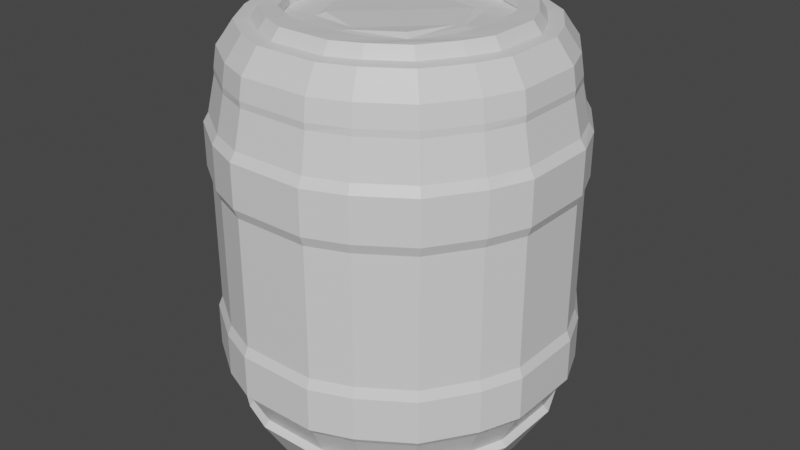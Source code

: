 # Source: Barrel.blend  (saved by Blender 2.80.75; exported with 4.5.12 LTS)
import bpy
from mathutils import Matrix  # noqa: F401  (used for matrix-valued properties, if any)

bpy.ops.wm.read_factory_settings(use_empty=True)
scene = bpy.context.scene
scene.name = 'Scene'

# ---- collections
col_collection = bpy.data.collections.new('Collection'); scene.collection.children.link(col_collection)

# ---- materials (node trees are filled in below, after node groups)
mat_material = bpy.data.materials.new('Material')
mat_material.alpha_threshold = 0.0
mat_material.use_transparent_shadow = False
mat_material.line_color = (0.0, 0.0, 0.0, 1.0)

# ---- material node trees
mat_material.use_nodes = True; mat_material.node_tree.nodes.clear()
_N = mat_material.node_tree.nodes; _L = mat_material.node_tree.links
n0 = _N.new('ShaderNodeOutputMaterial'); n0.name = 'Material Output'; n0.location = (300, 300)
n1 = _N.new('ShaderNodeBsdfPrincipled'); n1.name = 'Principled BSDF'; n1.location = (10, 300)
n1.distribution = 'GGX'
n1.subsurface_method = 'BURLEY'
n1.inputs[2].default_value = 0.4
n1.inputs[3].default_value = 1.45
n1.inputs[27].default_value = (0.0, 0.0, 0.0, 1.0)
n1.inputs[28].default_value = 1.0
_L.new(n1.outputs[0], n0.inputs[0])
n0.is_active_output = True

# ---- world
world_world = bpy.data.worlds.new('World'); scene.world = world_world
world_world.use_nodes = True; world_world.node_tree.nodes.clear()
_N = world_world.node_tree.nodes; _L = world_world.node_tree.links
n0 = _N.new('ShaderNodeOutputWorld'); n0.name = 'World Output'; n0.location = (300, 300)
n1 = _N.new('ShaderNodeBackground'); n1.name = 'Background'; n1.location = (10, 300)
n1.inputs[0].default_value = (0.05088, 0.05088, 0.05088, 1.0)
_L.new(n1.outputs[0], n0.inputs[0])
n0.is_active_output = True
world_world.color = (0.05088, 0.05088, 0.05088)
world_world.use_sun_shadow = False
world_world.sun_shadow_jitter_overblur = 0.0

# ---- meshes
me_cube = bpy.data.meshes.new('Cube')
me_cube.from_pydata([(0.72, 0.72, 0.9899), (0.64, 0.64, -1.0), (0.72, -0.72, 0.9899), (0.64, -0.64, -1.0), (-0.72, 0.72, 0.9899), (-0.64, 0.64, -1.0), (-0.72, -0.72, 0.9899), (-0.64, -0.64, -1.0), (0.4, 0.8, -1.0), (9.731e-10, 0.88, -1.0), (-0.4, 0.8, -1.0), (0.45, -0.9, 0.9899), (0.0, -0.99, 0.9899), (-0.45, -0.9, 0.9899), (-0.4, -0.8, -1.0), (9.731e-10, -0.88, -1.0), (0.4, -0.8, -1.0), (-0.45, 0.9, 0.9899), (0.0, 0.99, 0.9899), (0.45, 0.9, 0.9899), (-0.8, 0.4, -1.0), (-0.88, -7.299e-10, -1.0), (-0.8, -0.4, -1.0), (0.9, 0.45, 0.9899), (0.99, 0.0, 0.9899), (0.9, -0.45, 0.9899), (-0.9, -0.45, 0.9899), (-0.99, 0.0, 0.9899), (-0.9, 0.45, 0.9899), (0.8, -0.4, -1.0), (0.88, -7.299e-10, -1.0), (0.8, 0.4, -1.0), (-0.512, 0.512, -1.0), (-0.64, 4.146e-10, -1.0), (-0.512, -0.512, -1.0), (-1.713e-10, 0.64, -1.0), (-1.713e-10, 4.146e-10, -1.0), (-1.713e-10, -0.64, -1.0), (0.512, 0.512, -1.0), (0.64, 4.146e-10, -1.0), (0.512, -0.512, -1.0), (0.5832, 0.5832, 0.9935), (0.7776, 8.701e-11, 0.9913), (0.5832, -0.5832, 0.9935), (2.463e-09, 0.7776, 0.9913), (2.463e-09, -0.7776, 0.9913), (-0.5832, 0.5832, 0.9935), (-0.7776, 8.701e-11, 0.9913), (-0.5832, -0.5832, 0.9935), (-0.88, -0.88, 0.5499), (0.88, 0.88, 0.5499), (0.88, -0.88, 0.5499), (-0.88, 0.88, 0.5499), (-0.55, 1.1, 0.5499), (-5.519e-11, 1.21, 0.5499), (0.55, 1.1, 0.5499), (0.55, -1.1, 0.5499), (-5.519e-11, -1.21, 0.5499), (-0.55, -1.1, 0.5499), (1.1, 0.55, 0.5499), (1.21, 1.656e-10, 0.5499), (1.1, -0.55, 0.5499), (-1.1, -0.55, 0.5499), (-1.21, 1.656e-10, 0.5499), (-1.1, 0.55, 0.5499), (-0.816, -0.816, 0.7879), (0.816, 0.816, 0.7879), (0.816, -0.816, 0.7879), (-0.816, 0.816, 0.7879), (-0.51, 1.02, 0.7879), (9.934e-11, 1.122, 0.7879), (0.51, 1.02, 0.7879), (0.51, -1.02, 0.7879), (9.934e-11, -1.122, 0.7879), (-0.51, -1.02, 0.7879), (1.02, 0.51, 0.7879), (1.122, 9.934e-11, 0.7879), (1.02, -0.51, 0.7879), (-1.02, -0.51, 0.7879), (-1.122, 9.934e-11, 0.7879), (-1.02, 0.51, 0.7879), (0.88, 0.88, -0.5501), (0.88, -0.88, -0.5501), (-0.88, 0.88, -0.5501), (-0.55, 1.1, -0.5501), (-5.519e-11, 1.21, -0.5501), (0.55, 1.1, -0.5501), (0.55, -1.1, -0.5501), (-5.519e-11, -1.21, -0.5501), (-0.55, -1.1, -0.5501), (1.1, 0.55, -0.5501), (1.21, 1.656e-10, -0.5501), (1.1, -0.55, -0.5501), (-1.1, -0.55, -0.5501), (-1.21, 1.656e-10, -0.5501), (-1.1, 0.55, -0.5501), (-0.88, -0.88, -0.5501), (0.8, 0.8, -0.75), (0.8, -0.8, -0.75), (-0.8, 0.8, -0.75), (-0.5, 1.0, -0.75), (0.0, 1.1, -0.75), (0.5, 1.0, -0.75), (0.5, -1.0, -0.75), (0.0, -1.1, -0.75), (-0.5, -1.0, -0.75), (1.0, 0.5, -0.75), (1.1, 0.0, -0.75), (1.0, -0.5, -0.75), (-1.0, -0.5, -0.75), (-1.1, 0.0, -0.75), (-1.0, 0.5, -0.75), (-0.8, -0.8, -0.75), (-0.7772, -0.7772, -0.7222), (-0.8549, -0.8549, -0.5807), (-0.5343, -1.069, -0.5807), (-1.069, 0.5343, -0.5807), (-0.8549, 0.8549, -0.5807), (1.069, -0.5343, -0.5807), (0.8549, -0.8549, -0.5807), (0.5343, 1.069, -0.5807), (0.8549, 0.8549, -0.5807), (-0.5343, 1.069, -0.5807), (-1.557e-10, 1.17, -0.5807), (0.5343, -1.069, -0.5807), (-1.557e-10, -1.17, -0.5807), (1.069, 0.5343, -0.5807), (1.17, 2.421e-10, -0.5807), (-1.069, -0.5343, -0.5807), (-1.17, 2.421e-10, -0.5807), (0.7772, 0.7772, -0.7222), (0.7772, -0.7772, -0.7222), (-0.7772, 0.7772, -0.7222), (-0.4858, 0.9715, -0.7222), (-9.139e-11, 1.064, -0.7222), (0.4858, 0.9715, -0.7222), (0.4858, -0.9715, -0.7222), (-9.139e-11, -1.064, -0.7222), (-0.4858, -0.9715, -0.7222), (0.9715, 0.4858, -0.7222), (1.064, 6.954e-11, -0.7222), (0.9715, -0.4858, -0.7222), (-0.9715, -0.4858, -0.7222), (-1.064, 6.954e-11, -0.7222), (-0.9715, 0.4858, -0.7222), (0.8164, 0.8164, 0.7578), (0.8552, 0.8552, 0.5912), (0.8164, -0.8164, 0.7578), (0.8552, -0.8552, 0.5912), (-0.8164, 0.8164, 0.7578), (-0.8552, 0.8552, 0.5912), (-0.5102, 1.02, 0.7578), (-0.5345, 1.069, 0.5912), (-1.032e-09, 1.118, 0.7578), (-1.397e-09, 1.171, 0.5912), (0.5102, 1.02, 0.7578), (0.5345, 1.069, 0.5912), (0.5102, -1.02, 0.7578), (0.5345, -1.069, 0.5912), (-1.032e-09, -1.118, 0.7578), (-1.397e-09, -1.171, 0.5912), (-0.5102, -1.02, 0.7578), (-0.5345, -1.069, 0.5912), (1.02, 0.5102, 0.7578), (1.069, 0.5345, 0.5912), (1.118, 2.895e-10, 0.7578), (1.171, 2.087e-10, 0.5912), (1.02, -0.5102, 0.7578), (1.069, -0.5345, 0.5912), (-1.02, -0.5102, 0.7578), (-1.069, -0.5345, 0.5912), (-1.118, 2.895e-10, 0.7578), (-1.171, 2.087e-10, 0.5912), (-1.02, 0.5102, 0.7578), (-1.069, 0.5345, 0.5912), (-0.8552, -0.8552, 0.5912), (-0.8164, -0.8164, 0.7578), (0.2, 0.88, -1.0), (0.225, -0.99, 0.9899), (0.2, -0.88, -1.0), (0.225, 0.99, 0.9899), (0.324, 0.729, 0.9899), (0.4933, -3.207e-09, 1.002), (0.324, -0.729, 0.9899), (0.256, 0.576, -1.0), (0.32, 4.146e-10, -1.0), (0.256, -0.576, -1.0), (0.275, -1.21, 0.5499), (0.275, 1.21, 0.5499), (0.255, -1.122, 0.7879), (0.255, 1.122, 0.7879), (0.275, 1.21, -0.5501), (0.275, -1.21, -0.5501), (0.25, -1.1, -0.75), (0.25, 1.1, -0.75), (0.2672, 1.17, -0.5807), (0.2672, -1.17, -0.5807), (0.2429, -1.064, -0.7222), (0.2429, 1.064, -0.7222), (0.2673, -1.171, 0.5912), (0.2673, 1.171, 0.5912), (0.2551, -1.118, 0.7578), (0.2551, 1.118, 0.7578), (-0.2, 0.88, -1.0), (-0.225, -0.99, 0.9899), (-0.2, -0.88, -1.0), (-0.225, 0.99, 0.9899), (-0.324, 0.729, 0.9899), (-0.4933, -3.207e-09, 1.002), (-0.324, -0.729, 0.9899), (-0.256, 0.576, -1.0), (-0.32, 4.146e-10, -1.0), (-0.256, -0.576, -1.0), (-0.275, -1.21, 0.5499), (-0.275, 1.21, 0.5499), (-0.255, -1.122, 0.7879), (-0.255, 1.122, 0.7879), (-0.275, 1.21, -0.5501), (-0.275, -1.21, -0.5501), (-0.25, -1.1, -0.75), (-0.25, 1.1, -0.75), (-0.2672, 1.17, -0.5807), (-0.2672, -1.17, -0.5807), (-0.2429, -1.064, -0.7222), (-0.2429, 1.064, -0.7222), (-0.2673, -1.171, 0.5912), (-0.2673, 1.171, 0.5912), (-0.2551, -1.118, 0.7578), (-0.2551, 1.118, 0.7578), (-0.88, -0.2, -1.0), (0.99, -0.225, 0.9899), (-0.99, -0.225, 0.9899), (0.88, -0.2, -1.0), (-0.576, -0.256, -1.0), (-1.713e-10, -0.32, -1.0), (0.576, -0.256, -1.0), (0.729, -0.324, 0.9899), (3.126e-09, -0.4933, 1.002), (-0.729, -0.324, 0.9899), (-1.21, -0.275, 0.5499), (1.21, -0.275, 0.5499), (-1.122, -0.255, 0.7879), (1.122, -0.255, 0.7879), (1.21, -0.275, -0.5501), (-1.21, -0.275, -0.5501), (-1.1, -0.25, -0.75), (1.1, -0.25, -0.75), (1.17, -0.2672, -0.5807), (-1.17, -0.2672, -0.5807), (-1.064, -0.2429, -0.7222), (1.064, -0.2429, -0.7222), (-1.171, -0.2673, 0.5912), (1.171, -0.2673, 0.5912), (-1.118, -0.2551, 0.7578), (1.118, -0.2551, 0.7578), (0.288, -0.288, -1.0), (0.3654, -0.3654, 0.9925), (-0.288, -0.288, -1.0), (-0.3654, -0.3654, 0.9925), (-0.88, 0.2, -1.0), (0.99, 0.225, 0.9899), (-0.99, 0.225, 0.9899), (0.88, 0.2, -1.0), (-0.576, 0.256, -1.0), (-1.713e-10, 0.32, -1.0), (0.576, 0.256, -1.0), (0.729, 0.324, 0.9899), (3.126e-09, 0.4933, 1.002), (-0.729, 0.324, 0.9899), (-1.21, 0.275, 0.5499), (1.21, 0.275, 0.5499), (-1.122, 0.255, 0.7879), (1.122, 0.255, 0.7879), (1.21, 0.275, -0.5501), (-1.21, 0.275, -0.5501), (-1.1, 0.25, -0.75), (1.1, 0.25, -0.75), (1.17, 0.2672, -0.5807), (-1.17, 0.2672, -0.5807), (-1.064, 0.2429, -0.7222), (1.064, 0.2429, -0.7222), (-1.171, 0.2673, 0.5912), (1.171, 0.2673, 0.5912), (-1.118, 0.2551, 0.7578), (1.118, 0.2551, 0.7578), (0.288, 0.288, -1.0), (0.3654, 0.3654, 0.9925), (-0.288, 0.288, -1.0), (-0.3654, 0.3654, 0.9925), (2.777e-09, 0.4341, 1.001), (3.111e-09, -1.607e-09, 1.007), (-0.4341, -1.387e-09, 1.001), (0.4341, -1.387e-09, 1.001), (0.3216, 0.3216, 1.008), (-0.3216, 0.3216, 1.008), (2.777e-09, -0.4341, 1.001), (0.3216, -0.3216, 1.008), (-0.3216, -0.3216, 1.008), (-0.405, -0.81, 0.9935), (-0.648, -0.648, 0.9935), (0.81, -0.405, 0.9935), (0.648, -0.648, 0.9935), (-0.81, 0.405, 0.9935), (-0.648, 0.648, 0.9935), (0.405, 0.81, 0.9935), (0.648, 0.648, 0.9935), (0.405, -0.81, 0.9935), (0.2025, -0.9, 0.9935), (1.74e-10, -0.9, 0.9935), (-0.2025, -0.9, 0.9935), (-0.405, 0.81, 0.9935), (-0.2025, 0.9, 0.9935), (1.74e-10, 0.9, 0.9935), (0.2025, 0.9, 0.9935), (2.234e-09, 0.6998, 0.9948), (2.234e-09, 0.6998, 1.041), (-0.3807, 0.7614, 1.044), (-0.6091, 0.6091, 1.044), (0.81, 0.405, 0.9935), (0.9, 0.2025, 0.9935), (0.9, 2.882e-10, 0.9935), (0.9, -0.2025, 0.9935), (-0.81, -0.405, 0.9935), (-0.9, -0.2025, 0.9935), (-0.9, 2.882e-10, 0.9935), (-0.9, 0.2025, 0.9935), (0.5249, 0.5249, 1.039), (0.5249, 0.5249, 0.9967), (0.6561, 0.2916, 0.9935), (0.6998, 2.882e-10, 0.9948), (0.6561, -0.2916, 0.9935), (0.5249, -0.5249, 0.9967), (0.6998, 2.882e-10, 1.041), (-0.3807, -0.7614, 1.044), (-0.6561, 0.2916, 0.9935), (-0.6998, 2.882e-10, 0.9948), (-0.6561, -0.2916, 0.9935), (-0.5249, -0.5249, 0.9967), (-0.2916, 0.6561, 0.9935), (-0.2916, -0.6561, 0.9935), (2.234e-09, -0.6998, 0.9948), (0.2916, 0.6561, 0.9935), (0.2916, -0.6561, 0.9935), (-0.846, 7.455e-10, 1.044), (-0.5249, -0.5249, 1.039), (-0.7614, -0.3807, 1.044), (-0.6091, -0.6091, 1.044), (-0.6998, 2.882e-10, 1.041), (-0.5249, 0.5249, 0.9967), (-0.5249, 0.5249, 1.039), (0.7614, -0.3807, 1.044), (0.6091, -0.6091, 1.044), (-0.7614, 0.3807, 1.044), (0.3807, 0.7614, 1.044), (0.6091, 0.6091, 1.044), (0.3807, -0.7614, 1.044), (0.1904, -0.846, 1.044), (1.74e-10, -0.846, 1.044), (-0.1904, -0.846, 1.044), (-0.1904, 0.846, 1.044), (1.74e-10, 0.846, 1.044), (0.1904, 0.846, 1.044), (0.5249, -0.5249, 1.039), (2.234e-09, -0.6998, 1.041), (0.7614, 0.3807, 1.044), (0.846, 0.1904, 1.044), (0.846, 7.455e-10, 1.044), (0.846, -0.1904, 1.044), (-0.846, -0.1904, 1.044), (-0.846, 0.1904, 1.044), (0.6561, 0.2916, 1.042), (0.6561, -0.2916, 1.042), (-0.6561, 0.2916, 1.042), (-0.6561, -0.2916, 1.042), (-0.2916, 0.6561, 1.042), (-0.2916, -0.6561, 1.042), (0.2916, 0.6561, 1.042), (0.2916, -0.6561, 1.042), (0.88, 0.88, 0.3482), (0.88, -0.88, 0.3482), (-0.88, 0.88, 0.3482), (-0.55, 1.1, 0.3482), (-5.519e-11, 1.21, 0.3482), (0.55, 1.1, 0.3482), (0.55, -1.1, 0.3482), (-5.519e-11, -1.21, 0.3482), (-0.55, -1.1, 0.3482), (1.1, 0.55, 0.3482), (1.21, 1.656e-10, 0.3482), (1.1, -0.55, 0.3482), (-1.1, -0.55, 0.3482), (-1.21, 1.656e-10, 0.3482), (-1.1, 0.55, 0.3482), (-0.88, -0.88, 0.3482), (0.275, 1.21, 0.3482), (0.275, -1.21, 0.3482), (-0.275, 1.21, 0.3482), (-0.275, -1.21, 0.3482), (1.21, -0.275, 0.3482), (-1.21, -0.275, 0.3482), (1.21, 0.275, 0.3482), (-1.21, 0.275, 0.3482), (-0.88, -0.88, -0.3484), (0.88, 0.88, -0.3484), (0.88, -0.88, -0.3484), (-0.88, 0.88, -0.3484), (-0.55, 1.1, -0.3484), (-5.519e-11, 1.21, -0.3484), (0.55, 1.1, -0.3484), (0.55, -1.1, -0.3484), (-5.519e-11, -1.21, -0.3484), (-0.55, -1.1, -0.3484), (1.1, 0.55, -0.3484), (1.21, 1.656e-10, -0.3484), (1.1, -0.55, -0.3484), (-1.1, -0.55, -0.3484), (-1.21, 1.656e-10, -0.3484), (-1.1, 0.55, -0.3484), (0.275, 1.21, -0.3484), (0.275, -1.21, -0.3484), (-0.275, 1.21, -0.3484), (-0.275, -1.21, -0.3484), (1.21, -0.275, -0.3484), (-1.21, -0.275, -0.3484), (1.21, 0.275, -0.3484), (-1.21, 0.275, -0.3484), (0.8603, 0.8603, 0.3028), (0.8603, 0.8603, -0.0001077), (-0.8603, -0.8603, -0.303), (-0.8603, -0.8603, -0.0001077), (0.8603, -0.8603, 0.3028), (0.8603, -0.8603, -0.0001077), (-0.8603, 0.8603, 0.3028), (-0.8603, 0.8603, -0.0001077), (-0.5377, 1.075, 0.3028), (-0.5377, 1.075, -0.0001077), (-1.85e-10, 1.183, 0.3028), (-1.85e-10, 1.183, -0.0001077), (0.5377, 1.075, 0.3028), (0.5377, 1.075, -0.0001077), (0.5377, -1.075, 0.3028), (0.5377, -1.075, -0.0001077), (-1.85e-10, -1.183, 0.3028), (-1.85e-10, -1.183, -0.0001077), (-0.5377, -1.075, 0.3028), (-0.5377, -1.075, -0.0001077), (1.075, 0.5377, 0.3028), (1.075, 0.5377, -0.0001077), (1.183, 3.58e-11, 0.3028), (1.183, 3.58e-11, -0.0001077), (1.075, -0.5377, 0.3028), (1.075, -0.5377, -0.0001077), (-1.075, -0.5377, 0.3028), (-1.075, -0.5377, -0.0001077), (-1.183, 3.58e-11, 0.3028), (-1.183, 3.58e-11, -0.0001077), (-1.075, 0.5377, 0.3028), (-1.075, 0.5377, -0.0001077), (-1.183, 0.2689, -0.0001077), (-1.183, -0.2689, -0.0001077), (1.183, -0.2689, -0.0001077), (1.183, 0.2689, -0.0001077), (-0.2689, -1.183, -0.0001077), (0.2689, -1.183, -0.0001077), (0.2689, 1.183, -0.0001077), (-0.2689, 1.183, -0.0001077), (0.2689, 1.183, 0.3028), (0.2689, -1.183, 0.3028), (-0.2689, 1.183, 0.3028), (-0.2689, -1.183, 0.3028), (1.183, -0.2689, 0.3028), (-1.183, -0.2689, 0.3028), (1.183, 0.2689, 0.3028), (-1.183, 0.2689, 0.3028), (-0.8603, -0.8603, 0.3028), (0.8603, 0.8603, -0.303), (0.8603, -0.8603, -0.303), (-0.8603, 0.8603, -0.303), (-0.5377, 1.075, -0.303), (-1.85e-10, 1.183, -0.303), (0.5377, 1.075, -0.303), (0.5377, -1.075, -0.303), (-1.85e-10, -1.183, -0.303), (-0.5377, -1.075, -0.303), (1.075, 0.5377, -0.303), (1.183, 3.58e-11, -0.303), (1.075, -0.5377, -0.303), (-1.075, -0.5377, -0.303), (-1.183, 3.58e-11, -0.303), (-1.075, 0.5377, -0.303), (0.2689, 1.183, -0.303), (0.2689, -1.183, -0.303), (-0.2689, 1.183, -0.303), (-0.2689, -1.183, -0.303), (1.183, -0.2689, -0.303), (-1.183, -0.2689, -0.303), (1.183, 0.2689, -0.303), (-1.183, 0.2689, -0.303), (-0.8, -0.8, 0.8829), (0.8, 0.8, 0.8829), (0.8, -0.8, 0.8829), (-0.8, 0.8, 0.8829), (-0.5, 1.0, 0.8829), (0.0, 1.1, 0.8829), (0.5, 1.0, 0.8829), (0.5, -1.0, 0.8829), (0.0, -1.1, 0.8829), (-0.5, -1.0, 0.8829), (1.0, 0.5, 0.8829), (1.1, 0.0, 0.8829), (1.0, -0.5, 0.8829), (-1.0, -0.5, 0.8829), (-1.1, 0.0, 0.8829), (-1.0, 0.5, 0.8829), (0.25, -1.1, 0.8829), (0.25, 1.1, 0.8829), (-0.25, -1.1, 0.8829), (-0.25, 1.1, 0.8829), (-1.1, -0.25, 0.8829), (1.1, -0.25, 0.8829), (-1.1, 0.25, 0.8829), (1.1, 0.25, 0.8829), (-0.76, -0.76, 0.9354), (0.76, 0.76, 0.9354), (0.76, -0.76, 0.9354), (-0.76, 0.76, 0.9354), (-0.475, 0.95, 0.9354), (-2.484e-10, 1.045, 0.9354), (0.475, 0.95, 0.9354), (0.475, -0.95, 0.9354), (-2.484e-10, -1.045, 0.9354), (-0.475, -0.95, 0.9354), (0.95, 0.475, 0.9354), (1.045, -2.484e-10, 0.9354), (0.95, -0.475, 0.9354), (-0.95, -0.475, 0.9354), (-1.045, -2.484e-10, 0.9354), (-0.95, 0.475, 0.9354), (0.2375, -1.045, 0.9354), (0.2375, 1.045, 0.9354), (-0.2375, -1.045, 0.9354), (-0.2375, 1.045, 0.9354), (-1.045, -0.2375, 0.9354), (1.045, -0.2375, 0.9354), (-1.045, 0.2375, 0.9354), (1.045, 0.2375, 0.9354)], [], [(531, 13, 6, 522), (537, 28, 4, 525), (40, 29, 3, 16), (534, 25, 2, 524), (528, 19, 0, 523), (525, 4, 17, 526), (541, 206, 18, 527), (539, 180, 19, 528), (22, 34, 14, 7), (212, 37, 15, 205), (186, 40, 16, 179), (524, 2, 11, 529), (538, 178, 12, 530), (540, 204, 13, 531), (288, 268, 47, 208), (258, 238, 48, 209), (267, 288, 294, 289), (256, 237, 45, 183), (177, 8, 38, 184), (285, 265, 39, 185), (255, 235, 40, 186), (203, 9, 35, 210), (287, 264, 36, 211), (257, 234, 37, 212), (5, 10, 32, 20), (259, 263, 33, 21), (229, 233, 34, 22), (523, 0, 23, 532), (545, 260, 24, 533), (543, 230, 25, 534), (8, 1, 31, 38), (265, 262, 30, 39), (235, 232, 29, 40), (522, 6, 26, 535), (542, 231, 27, 536), (544, 261, 28, 537), (400, 388, 448, 472), (403, 408, 480, 475), (381, 396, 468, 434), (378, 387, 446, 426), (404, 414, 486, 476), (385, 397, 469, 442), (417, 425, 497, 489), (397, 386, 444, 469), (405, 417, 489, 477), (388, 398, 470, 448), (416, 423, 495, 488), (395, 385, 442, 467), (402, 411, 483, 428), (390, 399, 471, 452), (415, 402, 428, 487), (379, 384, 440, 430), (401, 269, 64, 392), (399, 239, 63, 391), (393, 49, 62, 390), (398, 240, 61, 389), (400, 270, 60, 388), (378, 50, 59, 387), (397, 213, 58, 386), (395, 187, 57, 385), (379, 51, 56, 384), (394, 188, 55, 383), (396, 214, 54, 382), (380, 52, 53, 381), (383, 55, 50, 378), (389, 61, 51, 379), (392, 64, 52, 380), (386, 58, 49, 393), (67, 72, 157, 147), (51, 61, 168, 148), (189, 73, 159, 201), (50, 55, 156, 146), (215, 74, 161, 227), (53, 52, 150, 152), (66, 75, 163, 145), (214, 53, 152, 226), (272, 76, 165, 284), (188, 54, 154, 200), (242, 77, 167, 254), (56, 51, 148, 158), (65, 78, 169, 176), (187, 56, 158, 199), (74, 65, 176, 161), (241, 79, 171, 253), (92, 82, 119, 118), (220, 100, 133, 224), (274, 95, 116, 278), (95, 83, 117, 116), (194, 101, 134, 198), (244, 94, 129, 248), (89, 96, 114, 115), (103, 98, 131, 136), (96, 93, 128, 114), (193, 103, 136, 197), (243, 92, 118, 247), (219, 104, 137, 223), (273, 91, 127, 277), (106, 97, 130, 139), (81, 90, 126, 121), (276, 106, 139, 280), (259, 275, 111, 20), (229, 245, 110, 21), (7, 112, 109, 22), (232, 246, 108, 29), (262, 276, 107, 30), (1, 97, 106, 31), (205, 219, 105, 14), (179, 193, 104, 15), (3, 98, 103, 16), (177, 194, 102, 8), (203, 220, 101, 9), (5, 99, 100, 10), (8, 102, 97, 1), (29, 108, 98, 3), (20, 111, 99, 5), (14, 105, 112, 7), (138, 115, 114, 113), (144, 116, 117, 132), (141, 118, 119, 131), (135, 120, 121, 130), (132, 117, 122, 133), (224, 221, 123, 134), (198, 195, 120, 135), (131, 119, 124, 136), (197, 196, 125, 137), (223, 222, 115, 138), (130, 121, 126, 139), (280, 277, 127, 140), (250, 247, 118, 141), (113, 114, 128, 142), (249, 248, 129, 143), (279, 278, 116, 144), (100, 99, 132, 133), (86, 81, 121, 120), (97, 102, 135, 130), (83, 84, 122, 117), (98, 108, 141, 131), (217, 85, 123, 221), (275, 110, 143, 279), (99, 111, 144, 132), (191, 86, 120, 195), (245, 109, 142, 249), (112, 105, 138, 113), (82, 87, 124, 119), (109, 112, 113, 142), (192, 88, 125, 196), (246, 107, 140, 250), (218, 89, 115, 222), (281, 283, 173, 174), (251, 253, 171, 172), (175, 176, 169, 170), (252, 254, 167, 168), (282, 284, 165, 166), (146, 145, 163, 164), (225, 227, 161, 162), (199, 201, 159, 160), (148, 147, 157, 158), (200, 202, 155, 156), (226, 228, 153, 154), (150, 149, 151, 152), (156, 155, 145, 146), (168, 167, 147, 148), (174, 173, 149, 150), (162, 161, 176, 175), (269, 63, 172, 281), (52, 64, 174, 150), (190, 71, 155, 202), (239, 62, 170, 251), (49, 58, 162, 175), (216, 70, 153, 228), (62, 49, 175, 170), (68, 69, 151, 149), (240, 60, 166, 252), (71, 66, 145, 155), (270, 59, 164, 282), (77, 67, 147, 167), (59, 50, 146, 164), (271, 80, 173, 283), (80, 68, 149, 173), (213, 57, 160, 225), (180, 18, 312, 313), (209, 48, 337, 339), (238, 47, 335, 336), (6, 13, 298, 299), (236, 43, 331, 330), (266, 42, 329, 328), (178, 11, 306, 307), (46, 207, 338, 348), (42, 236, 330, 329), (261, 27, 324, 325), (43, 183, 342, 331), (28, 261, 325, 302), (13, 204, 309, 298), (206, 17, 310, 311), (260, 23, 318, 319), (27, 231, 323, 324), (12, 178, 307, 308), (181, 41, 327, 341), (26, 6, 299, 322), (11, 2, 301, 306), (204, 12, 308, 309), (45, 209, 339, 340), (70, 190, 202, 153), (154, 153, 202, 200), (158, 157, 201, 199), (87, 192, 196, 124), (85, 191, 195, 123), (136, 124, 196, 197), (134, 123, 195, 198), (9, 101, 194, 177), (16, 103, 193, 179), (104, 193, 197, 137), (102, 194, 198, 135), (57, 187, 199, 160), (55, 188, 200, 156), (72, 189, 201, 157), (382, 54, 188, 394), (384, 56, 187, 395), (418, 407, 479, 490), (387, 400, 472, 446), (234, 255, 186, 37), (264, 285, 185, 36), (9, 177, 184, 35), (236, 256, 183, 43), (266, 286, 182, 42), (529, 11, 178, 538), (37, 186, 179, 15), (527, 18, 180, 539), (25, 230, 321, 300), (24, 260, 319, 320), (231, 26, 322, 323), (207, 44, 314, 338), (58, 213, 225, 162), (69, 216, 228, 151), (152, 151, 228, 226), (160, 159, 227, 225), (88, 218, 222, 125), (84, 217, 221, 122), (137, 125, 222, 223), (133, 122, 221, 224), (10, 100, 220, 203), (15, 104, 219, 205), (105, 219, 223, 138), (101, 220, 224, 134), (54, 214, 226, 154), (73, 215, 227, 159), (381, 53, 214, 396), (385, 57, 213, 397), (414, 422, 494, 486), (394, 383, 438, 466), (233, 257, 212, 34), (263, 287, 211, 33), (10, 203, 210, 32), (237, 258, 209, 45), (286, 267, 289, 293), (23, 0, 305, 318), (530, 12, 204, 540), (34, 212, 205, 14), (526, 17, 206, 541), (230, 24, 320, 321), (256, 182, 292, 296), (33, 211, 257, 233), (42, 182, 256, 236), (36, 185, 255, 234), (48, 238, 336, 337), (268, 46, 348, 334), (47, 268, 334, 335), (61, 240, 252, 168), (63, 239, 251, 172), (166, 165, 254, 252), (170, 169, 253, 251), (108, 246, 250, 141), (110, 245, 249, 143), (142, 128, 248, 249), (140, 127, 247, 250), (30, 107, 246, 232), (22, 109, 245, 229), (91, 243, 247, 127), (93, 244, 248, 128), (78, 241, 253, 169), (76, 242, 254, 165), (388, 60, 240, 398), (390, 62, 239, 399), (419, 409, 481, 491), (391, 401, 473, 454), (0, 19, 304, 305), (535, 26, 231, 542), (39, 30, 232, 235), (533, 24, 230, 543), (21, 33, 233, 229), (211, 36, 234, 257), (185, 39, 235, 255), (19, 180, 313, 304), (208, 258, 297, 291), (208, 47, 238, 258), (183, 45, 340, 342), (44, 207, 288, 267), (32, 210, 287, 263), (41, 181, 286, 266), (35, 184, 285, 264), (41, 266, 328, 327), (4, 28, 302, 303), (18, 206, 311, 312), (79, 271, 283, 171), (60, 270, 282, 166), (64, 269, 281, 174), (164, 163, 284, 282), (172, 171, 283, 281), (111, 275, 279, 144), (143, 129, 278, 279), (139, 126, 277, 280), (31, 106, 276, 262), (21, 110, 275, 259), (107, 276, 280, 140), (90, 273, 277, 126), (94, 274, 278, 129), (75, 272, 284, 163), (387, 59, 270, 400), (391, 63, 269, 401), (413, 424, 496, 485), (396, 382, 436, 468), (17, 4, 303, 310), (536, 27, 261, 544), (38, 31, 262, 265), (532, 23, 260, 545), (20, 32, 263, 259), (210, 35, 264, 287), (184, 38, 265, 285), (44, 181, 341, 314), (181, 44, 267, 286), (207, 46, 268, 288), (2, 25, 300, 301), (293, 289, 290, 292), (289, 294, 291, 290), (290, 291, 297, 295), (292, 290, 295, 296), (182, 286, 293, 292), (288, 208, 291, 294), (237, 256, 296, 295), (258, 237, 295, 297), (311, 310, 316, 359), (330, 331, 362, 371), (301, 300, 350, 351), (325, 324, 343, 369), (338, 314, 315, 374), (310, 303, 317, 316), (328, 329, 332, 370), (299, 298, 333, 346), (323, 322, 345, 368), (336, 335, 347, 373), (322, 299, 346, 345), (334, 348, 349, 372), (344, 345, 346, 333), (350, 362, 355, 351), (377, 363, 357, 356), (375, 344, 333, 358), (359, 316, 349, 374), (361, 360, 315, 376), (354, 353, 326, 364), (365, 370, 332, 366), (367, 371, 362, 350), (316, 317, 352, 349), (372, 369, 343, 347), (373, 368, 345, 344), (306, 301, 351, 355), (313, 312, 360, 361), (307, 306, 355, 356), (339, 337, 344, 375), (303, 302, 352, 317), (318, 305, 354, 364), (309, 308, 357, 358), (341, 327, 326, 376), (305, 304, 353, 354), (319, 318, 364, 365), (321, 320, 366, 367), (342, 340, 363, 377), (331, 342, 377, 362), (314, 341, 376, 315), (308, 307, 356, 357), (304, 313, 361, 353), (353, 361, 376, 326), (362, 377, 356, 355), (298, 309, 358, 333), (340, 339, 375, 363), (360, 359, 374, 315), (363, 375, 358, 357), (348, 338, 374, 349), (312, 311, 359, 360), (300, 321, 367, 350), (347, 343, 368, 373), (366, 332, 371, 367), (337, 336, 373, 344), (324, 323, 368, 343), (329, 330, 371, 332), (320, 319, 365, 366), (349, 352, 369, 372), (364, 326, 370, 365), (335, 334, 372, 347), (327, 328, 370, 326), (302, 325, 369, 352), (420, 406, 478, 492), (412, 403, 475, 484), (380, 381, 434, 432), (421, 410, 482, 493), (411, 421, 493, 483), (383, 378, 426, 438), (422, 413, 485, 494), (410, 419, 491, 482), (389, 379, 430, 450), (423, 415, 487, 495), (401, 392, 456, 473), (409, 404, 476, 481), (392, 380, 432, 456), (424, 412, 484, 496), (399, 391, 454, 471), (408, 418, 490, 480), (386, 393, 474, 444), (425, 416, 488, 497), (393, 390, 452, 474), (407, 420, 492, 479), (382, 394, 466, 436), (398, 389, 450, 470), (406, 405, 477, 478), (384, 395, 467, 440), (94, 416, 425, 274), (90, 412, 424, 273), (93, 415, 423, 244), (91, 413, 422, 243), (88, 410, 421, 218), (84, 406, 420, 217), (87, 409, 419, 192), (85, 407, 418, 191), (89, 411, 402, 96), (95, 417, 405, 83), (92, 414, 404, 82), (86, 408, 403, 81), (83, 405, 406, 84), (217, 420, 407, 85), (191, 418, 408, 86), (82, 404, 409, 87), (192, 419, 410, 88), (218, 421, 411, 89), (81, 403, 412, 90), (273, 424, 413, 91), (243, 422, 414, 92), (96, 402, 415, 93), (244, 423, 416, 94), (274, 425, 417, 95), (497, 458, 457, 489), (495, 459, 455, 488), (428, 429, 453, 487), (494, 460, 451, 486), (496, 461, 449, 485), (475, 427, 447, 484), (493, 462, 445, 483), (491, 463, 443, 482), (476, 431, 441, 481), (490, 464, 439, 480), (492, 465, 437, 479), (477, 433, 435, 478), (480, 439, 427, 475), (486, 451, 431, 476), (489, 457, 433, 477), (483, 445, 429, 428), (479, 437, 464, 490), (481, 441, 463, 491), (478, 435, 465, 492), (482, 443, 462, 493), (485, 449, 460, 494), (487, 453, 459, 495), (484, 447, 461, 496), (488, 455, 458, 497), (455, 454, 473, 458), (447, 446, 472, 461), (453, 452, 471, 459), (449, 448, 470, 460), (443, 442, 469, 462), (435, 434, 468, 465), (441, 440, 467, 463), (437, 436, 466, 464), (445, 444, 474, 429), (457, 456, 432, 433), (451, 450, 430, 431), (439, 438, 426, 427), (433, 432, 434, 435), (465, 468, 436, 437), (464, 466, 438, 439), (431, 430, 440, 441), (463, 467, 442, 443), (462, 469, 444, 445), (427, 426, 446, 447), (461, 472, 448, 449), (460, 470, 450, 451), (429, 474, 452, 453), (459, 471, 454, 455), (458, 473, 456, 457), (75, 508, 521, 272), (79, 512, 520, 271), (76, 509, 519, 242), (78, 511, 518, 241), (69, 502, 517, 216), (73, 506, 516, 215), (70, 503, 515, 190), (72, 505, 514, 189), (271, 520, 513, 80), (241, 518, 512, 79), (65, 498, 511, 78), (242, 519, 510, 77), (272, 521, 509, 76), (66, 499, 508, 75), (215, 516, 507, 74), (189, 514, 506, 73), (67, 500, 505, 72), (190, 515, 504, 71), (216, 517, 503, 70), (68, 501, 502, 69), (71, 504, 499, 66), (77, 510, 500, 67), (80, 513, 501, 68), (74, 507, 498, 65), (508, 532, 545, 521), (512, 536, 544, 520), (509, 533, 543, 519), (511, 535, 542, 518), (502, 526, 541, 517), (506, 530, 540, 516), (503, 527, 539, 515), (505, 529, 538, 514), (520, 544, 537, 513), (518, 542, 536, 512), (498, 522, 535, 511), (519, 543, 534, 510), (521, 545, 533, 509), (499, 523, 532, 508), (516, 540, 531, 507), (514, 538, 530, 506), (500, 524, 529, 505), (515, 539, 528, 504), (517, 541, 527, 503), (501, 525, 526, 502), (504, 528, 523, 499), (510, 534, 524, 500), (513, 537, 525, 501), (507, 531, 522, 498)])
_uv = me_cube.uv_layers.new(name='UVMap')
_uv.uv.foreach_set('vector', [0.6873, 0.4657, 0.6899, 0.4641, 0.6995, 0.4816, 0.6974, 0.4842, 0.7634, 0.4965, 0.762, 0.4933, 0.7764, 0.4816, 0.7786, 0.4842, 0.3278, 0.482, 0.3219, 0.4633, 0.3347, 0.4737, 0.3432, 0.4892, 0.7692, 0.7367, 0.7722, 0.7366, 0.7723, 0.7574, 0.7693, 0.7587, 0.7887, 0.404, 0.7861, 0.4056, 0.7764, 0.3881, 0.7786, 0.3855, 0.7786, 0.4842, 0.7764, 0.4816, 0.7861, 0.4641, 0.7887, 0.4657, 0.8695, 0.5848, 0.8726, 0.5847, 0.8727, 0.5989, 0.8696, 0.5998, 0.7938, 0.4194, 0.7909, 0.4202, 0.7861, 0.4056, 0.7887, 0.404, 0.3219, 0.5672, 0.3278, 0.5485, 0.3432, 0.5412, 0.3347, 0.5568, 0.3313, 0.5319, 0.3347, 0.5152, 0.3475, 0.5152, 0.3475, 0.5282, 0.3313, 0.4986, 0.3278, 0.482, 0.3432, 0.4892, 0.3475, 0.5022, 0.6974, 0.3855, 0.6995, 0.3881, 0.6899, 0.4056, 0.6873, 0.404, 0.6822, 0.4194, 0.6851, 0.4202, 0.6851, 0.4348, 0.6822, 0.4348, 0.6822, 0.4502, 0.6851, 0.4494, 0.6899, 0.4641, 0.6873, 0.4657, 0.9253, 0.7134, 0.9203, 0.7364, 0.9028, 0.7364, 0.905, 0.7181, 0.8867, 0.7064, 0.886, 0.7301, 0.8735, 0.7183, 0.8679, 0.7002, 0.935, 0.6912, 0.9253, 0.7134, 0.9234, 0.7102, 0.9319, 0.6906, 0.8925, 0.6594, 0.8829, 0.6817, 0.8679, 0.6789, 0.873, 0.6586, 0.2535, 0.5022, 0.2578, 0.4892, 0.2731, 0.482, 0.2697, 0.4986, 0.2851, 0.4965, 0.2868, 0.4778, 0.3005, 0.4737, 0.3005, 0.4944, 0.3159, 0.4965, 0.3142, 0.4778, 0.3278, 0.482, 0.3313, 0.4986, 0.2535, 0.5282, 0.2535, 0.5152, 0.2663, 0.5152, 0.2697, 0.5319, 0.2851, 0.5339, 0.2834, 0.5152, 0.3005, 0.5152, 0.3005, 0.536, 0.3159, 0.5339, 0.3176, 0.5152, 0.3347, 0.5152, 0.3313, 0.5319, 0.2663, 0.5568, 0.2578, 0.5412, 0.2731, 0.5485, 0.2791, 0.5672, 0.2898, 0.5724, 0.2868, 0.5526, 0.3005, 0.5568, 0.3005, 0.5724, 0.3112, 0.5724, 0.3142, 0.5526, 0.3278, 0.5485, 0.3219, 0.5672, 0.7786, 0.3855, 0.7764, 0.3881, 0.762, 0.3764, 0.7634, 0.3731, 0.7507, 0.3669, 0.75, 0.3705, 0.738, 0.3705, 0.738, 0.3669, 0.7693, 0.7201, 0.7723, 0.7209, 0.7722, 0.7366, 0.7692, 0.7367, 0.2578, 0.4892, 0.2663, 0.4737, 0.2791, 0.4633, 0.2731, 0.482, 0.2868, 0.4778, 0.2898, 0.4581, 0.3005, 0.4581, 0.3005, 0.4737, 0.3142, 0.4778, 0.3112, 0.4581, 0.3219, 0.4633, 0.3278, 0.482, 0.676, 0.5888, 0.6791, 0.59, 0.679, 0.6108, 0.676, 0.6107, 0.7253, 0.5027, 0.726, 0.4991, 0.738, 0.4991, 0.738, 0.5027, 0.7507, 0.5027, 0.75, 0.4991, 0.762, 0.4933, 0.7634, 0.4965, 0.4012, 0.4066, 0.4016, 0.3839, 0.4049, 0.3829, 0.4046, 0.4051, 0.369, 0.6497, 0.3678, 0.6258, 0.3713, 0.6241, 0.3724, 0.6475, 0.4191, 0.5294, 0.4188, 0.5562, 0.4155, 0.5561, 0.4158, 0.5299, 0.3496, 0.74, 0.3496, 0.704, 0.3517, 0.7043, 0.3517, 0.7395, 0.4537, 0.2985, 0.454, 0.3341, 0.4505, 0.3342, 0.4502, 0.2994, 0.3913, 0.7301, 0.3913, 0.7051, 0.3948, 0.7057, 0.3948, 0.7301, 0.2115, 0.8252, 0.2107, 0.8066, 0.2141, 0.805, 0.2149, 0.8232, 0.3913, 0.7051, 0.3917, 0.6801, 0.3952, 0.6812, 0.3948, 0.7057, 0.3677, 0.495, 0.369, 0.4679, 0.3724, 0.4698, 0.3712, 0.4962, 0.4016, 0.3839, 0.402, 0.3611, 0.4053, 0.3606, 0.4049, 0.3829, 0.2103, 0.7838, 0.2098, 0.7611, 0.2133, 0.7606, 0.2137, 0.7828, 0.3913, 0.7551, 0.3913, 0.7301, 0.3948, 0.7301, 0.3948, 0.7546, 0.21, 0.6986, 0.2108, 0.6679, 0.2142, 0.6695, 0.2135, 0.6995, 0.2618, 0.7342, 0.2619, 0.7611, 0.2586, 0.7606, 0.2585, 0.7343, 0.2098, 0.7342, 0.21, 0.6986, 0.2135, 0.6995, 0.2133, 0.7343, 0.3924, 0.8101, 0.3917, 0.7801, 0.3952, 0.779, 0.3959, 0.8084, 0.2627, 0.8066, 0.2778, 0.8066, 0.2785, 0.8252, 0.2635, 0.8252, 0.2619, 0.7611, 0.2769, 0.7611, 0.2773, 0.7838, 0.2623, 0.7838, 0.262, 0.6986, 0.2771, 0.6986, 0.2769, 0.7342, 0.2618, 0.7342, 0.402, 0.3611, 0.3869, 0.3612, 0.3869, 0.3343, 0.402, 0.3342, 0.4012, 0.4066, 0.3862, 0.4067, 0.3866, 0.3839, 0.4016, 0.3839, 0.3993, 0.4442, 0.3843, 0.4442, 0.3854, 0.4253, 0.4005, 0.4252, 0.3913, 0.7051, 0.3763, 0.7051, 0.3766, 0.6801, 0.3917, 0.6801, 0.3913, 0.7551, 0.3763, 0.7551, 0.3763, 0.7301, 0.3913, 0.7301, 0.4017, 0.2986, 0.3866, 0.2987, 0.3858, 0.268, 0.4009, 0.268, 0.4192, 0.6045, 0.4342, 0.6046, 0.4349, 0.6262, 0.4198, 0.6261, 0.4188, 0.5562, 0.4339, 0.5563, 0.4341, 0.5804, 0.419, 0.5803, 0.4198, 0.4953, 0.4348, 0.4954, 0.4341, 0.5295, 0.4191, 0.5294, 0.4198, 0.6261, 0.4349, 0.6262, 0.436, 0.6501, 0.421, 0.65, 0.402, 0.3342, 0.3869, 0.3343, 0.3866, 0.2987, 0.4017, 0.2986, 0.421, 0.4683, 0.436, 0.4684, 0.4348, 0.4954, 0.4198, 0.4953, 0.2628, 0.6679, 0.2779, 0.6679, 0.2771, 0.6986, 0.262, 0.6986, 0.3686, 0.3016, 0.3678, 0.2732, 0.37, 0.2731, 0.3708, 0.3016, 0.3866, 0.2987, 0.3869, 0.3343, 0.3837, 0.3344, 0.3834, 0.2998, 0.3588, 0.7533, 0.3588, 0.7301, 0.361, 0.7301, 0.361, 0.7533, 0.3037, 0.728, 0.3095, 0.6927, 0.3119, 0.6936, 0.3063, 0.728, 0.3588, 0.7069, 0.3591, 0.6837, 0.3614, 0.6837, 0.361, 0.7069, 0.4341, 0.5295, 0.4348, 0.4954, 0.438, 0.497, 0.4374, 0.5302, 0.3664, 0.4366, 0.3675, 0.419, 0.3697, 0.419, 0.3686, 0.4366, 0.4339, 0.5563, 0.4341, 0.5295, 0.4374, 0.5302, 0.4371, 0.5561, 0.3681, 0.4017, 0.3685, 0.3807, 0.3707, 0.3805, 0.3704, 0.4016, 0.4342, 0.6046, 0.4341, 0.5804, 0.4373, 0.5795, 0.4375, 0.603, 0.3688, 0.3596, 0.3688, 0.3346, 0.3711, 0.3346, 0.3711, 0.3594, 0.3858, 0.268, 0.3866, 0.2987, 0.3834, 0.2998, 0.3826, 0.27, 0.2952, 0.7014, 0.295, 0.7345, 0.2927, 0.7345, 0.2929, 0.7014, 0.3763, 0.7551, 0.3766, 0.7801, 0.3736, 0.7787, 0.3733, 0.7544, 0.2959, 0.673, 0.2952, 0.7014, 0.2929, 0.7014, 0.2936, 0.673, 0.295, 0.7594, 0.2954, 0.7805, 0.2932, 0.7804, 0.2928, 0.7593, 0.1454, 0.2778, 0.1701, 0.2978, 0.1682, 0.3001, 0.1442, 0.2806, 0.23, 0.5458, 0.2247, 0.562, 0.2231, 0.5611, 0.228, 0.5453, 0.0837, 0.4878, 0.06314, 0.4778, 0.06431, 0.475, 0.08428, 0.4842, 0.06314, 0.4778, 0.03846, 0.4578, 0.04034, 0.4555, 0.06431, 0.475, 0.23, 0.5133, 0.23, 0.5295, 0.228, 0.5295, 0.228, 0.5137, 0.1248, 0.4878, 0.1043, 0.4878, 0.1043, 0.4842, 0.1242, 0.4842, 0.1865, 0.4278, 0.1701, 0.4578, 0.1682, 0.4555, 0.1842, 0.4264, 0.1178, 0.497, 0.1285, 0.4775, 0.1297, 0.479, 0.1194, 0.498, 0.1701, 0.4578, 0.1454, 0.4778, 0.1442, 0.475, 0.1682, 0.4555, 0.1125, 0.5133, 0.1178, 0.497, 0.1194, 0.498, 0.1144, 0.5137, 0.1248, 0.2678, 0.1454, 0.2778, 0.1442, 0.2806, 0.1242, 0.2714, 0.1125, 0.5458, 0.1125, 0.5295, 0.1144, 0.5295, 0.1144, 0.5453, 0.0837, 0.2678, 0.1043, 0.2678, 0.1043, 0.2714, 0.08428, 0.2714, 0.198, 0.4646, 0.214, 0.4775, 0.2128, 0.479, 0.1972, 0.4664, 0.03846, 0.2978, 0.06314, 0.2778, 0.06431, 0.2806, 0.04034, 0.3001, 0.1846, 0.4581, 0.198, 0.4646, 0.1972, 0.4664, 0.1842, 0.4604, 0.2898, 0.5724, 0.2871, 0.5867, 0.2738, 0.5802, 0.2791, 0.5672, 0.3112, 0.5724, 0.3138, 0.5867, 0.3005, 0.5867, 0.3005, 0.5724, 0.2164, 0.6061, 0.2292, 0.601, 0.2291, 0.6241, 0.2163, 0.6246, 0.2164, 0.6445, 0.2292, 0.6416, 0.2291, 0.659, 0.2163, 0.6585, 0.2898, 0.4581, 0.2871, 0.4438, 0.3005, 0.4438, 0.3005, 0.4581, 0.2663, 0.4737, 0.2578, 0.4633, 0.2738, 0.4503, 0.2791, 0.4633, 0.2085, 0.6205, 0.1946, 0.6172, 0.1949, 0.601, 0.2087, 0.6075, 0.2085, 0.6464, 0.1946, 0.6497, 0.1946, 0.6334, 0.2085, 0.6334, 0.3347, 0.4737, 0.3432, 0.4633, 0.3539, 0.4827, 0.3432, 0.4892, 0.2535, 0.5022, 0.2417, 0.499, 0.2471, 0.4827, 0.2578, 0.4892, 0.3317, 0.6257, 0.3444, 0.6262, 0.3446, 0.6419, 0.3319, 0.6383, 0.332, 0.5941, 0.3448, 0.5867, 0.3444, 0.6088, 0.3318, 0.6118, 0.2578, 0.4892, 0.2471, 0.4827, 0.2578, 0.4633, 0.2663, 0.4737, 0.2163, 0.6585, 0.2291, 0.659, 0.2292, 0.6822, 0.2164, 0.677, 0.2791, 0.5672, 0.2738, 0.5802, 0.2578, 0.5672, 0.2663, 0.5568, 0.3432, 0.5412, 0.3539, 0.5477, 0.3432, 0.5672, 0.3347, 0.5568, 0.6755, 0.5445, 0.6677, 0.5414, 0.6682, 0.5206, 0.676, 0.5256, 0.5887, 0.5051, 0.5861, 0.5114, 0.569, 0.4975, 0.5731, 0.4925, 0.7823, 0.6991, 0.7896, 0.6993, 0.7899, 0.724, 0.7826, 0.7215, 0.5627, 0.4104, 0.5575, 0.4073, 0.569, 0.3864, 0.5731, 0.3915, 0.6681, 0.6352, 0.6754, 0.6316, 0.6749, 0.6553, 0.6677, 0.6567, 0.6675, 0.6735, 0.6747, 0.6738, 0.6748, 0.6906, 0.6676, 0.6887, 0.6677, 0.704, 0.675, 0.7073, 0.6754, 0.7224, 0.6681, 0.7177, 0.676, 0.6266, 0.6682, 0.6316, 0.6677, 0.6108, 0.6755, 0.6076, 0.6753, 0.5919, 0.6675, 0.5935, 0.6675, 0.5761, 0.6753, 0.5761, 0.6753, 0.5603, 0.6675, 0.5587, 0.6677, 0.5414, 0.6755, 0.5445, 0.5731, 0.3915, 0.569, 0.3864, 0.5861, 0.3725, 0.5887, 0.3789, 0.7826, 0.6536, 0.7899, 0.6492, 0.7897, 0.665, 0.7824, 0.6679, 0.7823, 0.6822, 0.7895, 0.6807, 0.7896, 0.6993, 0.7823, 0.6991, 0.6465, 0.6659, 0.6538, 0.6635, 0.6535, 0.6882, 0.6462, 0.6884, 0.6462, 0.7052, 0.6534, 0.7067, 0.6536, 0.7225, 0.6464, 0.7195, 0.6017, 0.511, 0.6004, 0.518, 0.5861, 0.5114, 0.5887, 0.5051, 0.2247, 0.562, 0.214, 0.5815, 0.2128, 0.58, 0.2231, 0.5611, 0.02201, 0.3278, 0.03846, 0.2978, 0.04034, 0.3001, 0.02435, 0.3292, 0.214, 0.4775, 0.2247, 0.497, 0.2231, 0.498, 0.2128, 0.479, 0.03846, 0.4578, 0.02201, 0.4278, 0.02435, 0.4264, 0.04034, 0.4555, 0.1285, 0.4775, 0.1445, 0.4646, 0.1453, 0.4664, 0.1297, 0.479, 0.01379, 0.4028, 0.01379, 0.3778, 0.01679, 0.3778, 0.01679, 0.4021, 0.1846, 0.601, 0.1712, 0.601, 0.1712, 0.5986, 0.1842, 0.5986, 0.214, 0.5815, 0.198, 0.5945, 0.1972, 0.5926, 0.2128, 0.58, 0.01379, 0.3528, 0.02201, 0.3278, 0.02435, 0.3292, 0.01679, 0.3535, 0.1579, 0.601, 0.1445, 0.5945, 0.1453, 0.5926, 0.1583, 0.5986, 0.1285, 0.5815, 0.1178, 0.562, 0.1194, 0.5611, 0.1297, 0.58, 0.1701, 0.2978, 0.1865, 0.3278, 0.1842, 0.3292, 0.1682, 0.3001, 0.1445, 0.5945, 0.1285, 0.5815, 0.1297, 0.58, 0.1453, 0.5926, 0.1947, 0.3528, 0.1947, 0.3778, 0.1917, 0.3778, 0.1917, 0.3535, 0.1579, 0.4581, 0.1712, 0.4581, 0.1712, 0.4604, 0.1583, 0.4604, 0.1947, 0.4028, 0.1865, 0.4278, 0.1842, 0.4264, 0.1917, 0.4021, 0.7408, 0.7467, 0.7498, 0.7446, 0.7503, 0.757, 0.7414, 0.7598, 0.7403, 0.7152, 0.7493, 0.7144, 0.7496, 0.7295, 0.7406, 0.7309, 0.7404, 0.6719, 0.7494, 0.6731, 0.7492, 0.6967, 0.7402, 0.6966, 0.8142, 0.4295, 0.8052, 0.4288, 0.8052, 0.4111, 0.8142, 0.411, 0.8137, 0.4611, 0.8047, 0.459, 0.805, 0.4439, 0.814, 0.4453, 0.8124, 0.4873, 0.8034, 0.484, 0.8042, 0.4714, 0.8132, 0.4741, 0.8068, 0.6763, 0.798, 0.677, 0.7983, 0.6605, 0.807, 0.6589, 0.8068, 0.711, 0.798, 0.7102, 0.798, 0.6936, 0.8068, 0.6936, 0.814, 0.3862, 0.805, 0.3875, 0.8045, 0.3672, 0.8135, 0.365, 0.8526, 0.6029, 0.8617, 0.6013, 0.8621, 0.6156, 0.8531, 0.6179, 0.8524, 0.5693, 0.8614, 0.5692, 0.8615, 0.5852, 0.8525, 0.5861, 0.853, 0.5271, 0.862, 0.529, 0.8616, 0.5516, 0.8525, 0.5508, 0.8531, 0.6179, 0.8621, 0.6156, 0.8628, 0.6315, 0.8539, 0.6345, 0.8142, 0.411, 0.8052, 0.4111, 0.805, 0.3875, 0.814, 0.3862, 0.8539, 0.5083, 0.8628, 0.5111, 0.862, 0.529, 0.853, 0.5271, 0.7409, 0.6506, 0.7499, 0.6528, 0.7494, 0.6731, 0.7404, 0.6719, 0.2778, 0.8066, 0.2773, 0.7838, 0.2806, 0.7824, 0.281, 0.8045, 0.1921, 0.8152, 0.1893, 0.7793, 0.1919, 0.7794, 0.1946, 0.8143, 0.4524, 0.6009, 0.453, 0.6209, 0.4507, 0.621, 0.4501, 0.6008, 0.2769, 0.7611, 0.2769, 0.7342, 0.2801, 0.7343, 0.2802, 0.7603, 0.2771, 0.6986, 0.2779, 0.6679, 0.281, 0.6699, 0.2803, 0.6997, 0.452, 0.5561, 0.4522, 0.5785, 0.45, 0.5784, 0.4498, 0.556, 0.2769, 0.7342, 0.2771, 0.6986, 0.2803, 0.6997, 0.2801, 0.7343, 0.4529, 0.4996, 0.4523, 0.5313, 0.45, 0.5313, 0.4506, 0.4996, 0.3869, 0.3612, 0.3866, 0.3839, 0.3833, 0.3825, 0.3837, 0.3604, 0.453, 0.6209, 0.454, 0.6431, 0.4518, 0.6431, 0.4507, 0.621, 0.3182, 0.7881, 0.3095, 0.7634, 0.3119, 0.7624, 0.3207, 0.7862, 0.3688, 0.3346, 0.3686, 0.3016, 0.3708, 0.3016, 0.3711, 0.3346, 0.3095, 0.7634, 0.3037, 0.728, 0.3063, 0.728, 0.3119, 0.7624, 0.2958, 0.8016, 0.2965, 0.8188, 0.2943, 0.8189, 0.2936, 0.8015, 0.454, 0.4746, 0.4529, 0.4996, 0.4506, 0.4996, 0.4518, 0.4745, 0.3763, 0.7051, 0.3763, 0.7301, 0.3733, 0.7301, 0.3733, 0.7058, 0.7909, 0.4202, 0.7909, 0.4348, 0.7861, 0.4348, 0.7861, 0.4217, 0.627, 0.7413, 0.6173, 0.7565, 0.6146, 0.7522, 0.6234, 0.7385, 0.6024, 0.7634, 0.5849, 0.7634, 0.5855, 0.7584, 0.6013, 0.7584, 0.6995, 0.4816, 0.6899, 0.4641, 0.6947, 0.4611, 0.7034, 0.4769, 0.614, 0.6697, 0.6265, 0.6816, 0.623, 0.6848, 0.6117, 0.6741, 0.5797, 0.6635, 0.5972, 0.6635, 0.5966, 0.6685, 0.5809, 0.6685, 0.6851, 0.4202, 0.6899, 0.4056, 0.6947, 0.4085, 0.6899, 0.4217, 0.5556, 0.7453, 0.55, 0.7272, 0.5541, 0.7258, 0.5592, 0.7421, 0.5972, 0.6635, 0.614, 0.6697, 0.6117, 0.6741, 0.5966, 0.6685, 0.75, 0.4991, 0.738, 0.4991, 0.738, 0.4933, 0.7488, 0.4933, 0.6265, 0.6816, 0.6321, 0.6996, 0.628, 0.701, 0.623, 0.6848, 0.762, 0.4933, 0.75, 0.4991, 0.7488, 0.4933, 0.7596, 0.4874, 0.6899, 0.4641, 0.6851, 0.4494, 0.6899, 0.448, 0.6947, 0.4611, 0.7909, 0.4494, 0.7861, 0.4641, 0.7813, 0.4611, 0.7861, 0.448, 0.75, 0.3705, 0.762, 0.3764, 0.7596, 0.3822, 0.7488, 0.3764, 0.738, 0.4991, 0.726, 0.4991, 0.7272, 0.4933, 0.738, 0.4933, 0.6851, 0.4348, 0.6851, 0.4202, 0.6899, 0.4217, 0.6899, 0.4348, 0.5551, 0.6856, 0.5649, 0.6703, 0.5675, 0.6746, 0.5587, 0.6884, 0.714, 0.4933, 0.6995, 0.4816, 0.7034, 0.4769, 0.7164, 0.4874, 0.6899, 0.4056, 0.6995, 0.3881, 0.7034, 0.3927, 0.6947, 0.4085, 0.6851, 0.4494, 0.6851, 0.4348, 0.6899, 0.4348, 0.6899, 0.448, 0.6321, 0.7209, 0.627, 0.7413, 0.6234, 0.7385, 0.628, 0.7202, 0.4522, 0.5785, 0.4524, 0.6009, 0.4501, 0.6008, 0.45, 0.5784, 0.8525, 0.5861, 0.8615, 0.5852, 0.8617, 0.6013, 0.8526, 0.6029, 0.807, 0.7283, 0.7983, 0.7268, 0.798, 0.7102, 0.8068, 0.711, 0.1865, 0.3278, 0.1947, 0.3528, 0.1917, 0.3535, 0.1842, 0.3292, 0.01379, 0.3778, 0.01379, 0.3528, 0.01679, 0.3535, 0.01679, 0.3778, 0.6755, 0.6076, 0.6677, 0.6108, 0.6675, 0.5935, 0.6753, 0.5919, 0.6676, 0.6887, 0.6748, 0.6906, 0.675, 0.7073, 0.6677, 0.704, 0.3319, 0.6383, 0.3446, 0.6419, 0.3448, 0.6576, 0.332, 0.6508, 0.2087, 0.6594, 0.1949, 0.6659, 0.1946, 0.6497, 0.2085, 0.6464, 0.1125, 0.5295, 0.1125, 0.5133, 0.1144, 0.5137, 0.1144, 0.5295, 0.2247, 0.497, 0.23, 0.5133, 0.228, 0.5137, 0.2231, 0.498, 0.3763, 0.7301, 0.3763, 0.7551, 0.3733, 0.7544, 0.3733, 0.7301, 0.3095, 0.6927, 0.3182, 0.6679, 0.3207, 0.6699, 0.3119, 0.6936, 0.3591, 0.7765, 0.3588, 0.7533, 0.361, 0.7533, 0.3614, 0.7765, 0.419, 0.5803, 0.4341, 0.5804, 0.4342, 0.6046, 0.4192, 0.6045, 0.3917, 0.7801, 0.3766, 0.7801, 0.3763, 0.7551, 0.3913, 0.7551, 0.3672, 0.6042, 0.367, 0.58, 0.3705, 0.5794, 0.3707, 0.603, 0.4005, 0.4252, 0.4012, 0.4066, 0.4046, 0.4051, 0.4038, 0.4233, 0.3176, 0.5152, 0.3159, 0.4965, 0.3313, 0.4986, 0.3347, 0.5152, 0.2834, 0.5152, 0.2851, 0.4965, 0.3005, 0.4944, 0.3005, 0.5152, 0.2535, 0.5152, 0.2535, 0.5022, 0.2697, 0.4986, 0.2663, 0.5152, 0.8976, 0.6365, 0.8925, 0.6594, 0.873, 0.6586, 0.8827, 0.6433, 0.9318, 0.6427, 0.9311, 0.6665, 0.9128, 0.6547, 0.9151, 0.6365, 0.6873, 0.404, 0.6899, 0.4056, 0.6851, 0.4202, 0.6822, 0.4194, 0.3347, 0.5152, 0.3313, 0.4986, 0.3475, 0.5022, 0.3475, 0.5152, 0.8696, 0.5998, 0.8727, 0.5989, 0.8728, 0.613, 0.8697, 0.6147, 0.714, 0.3764, 0.726, 0.3705, 0.7272, 0.3764, 0.7164, 0.3822, 0.738, 0.3705, 0.75, 0.3705, 0.7488, 0.3764, 0.738, 0.3764, 0.726, 0.4991, 0.714, 0.4933, 0.7164, 0.4874, 0.7272, 0.4933, 0.55, 0.7272, 0.55, 0.7059, 0.5541, 0.7067, 0.5541, 0.7258, 0.3766, 0.6801, 0.3763, 0.7051, 0.3733, 0.7058, 0.3736, 0.6815, 0.4523, 0.5313, 0.452, 0.5561, 0.4498, 0.556, 0.45, 0.5313, 0.8525, 0.5508, 0.8616, 0.5516, 0.8614, 0.5692, 0.8524, 0.5693, 0.8068, 0.6936, 0.798, 0.6936, 0.798, 0.677, 0.8068, 0.6763, 0.1947, 0.3778, 0.1947, 0.4028, 0.1917, 0.4021, 0.1917, 0.3778, 0.02201, 0.4278, 0.01379, 0.4028, 0.01679, 0.4021, 0.02435, 0.4264, 0.6753, 0.5761, 0.6675, 0.5761, 0.6675, 0.5587, 0.6753, 0.5603, 0.6677, 0.6567, 0.6749, 0.6553, 0.6747, 0.6738, 0.6675, 0.6735, 0.3318, 0.6118, 0.3444, 0.6088, 0.3444, 0.6262, 0.3317, 0.6257, 0.2085, 0.6334, 0.1946, 0.6334, 0.1946, 0.6172, 0.2085, 0.6205, 0.1178, 0.562, 0.1125, 0.5458, 0.1144, 0.5453, 0.1194, 0.5611, 0.23, 0.5295, 0.23, 0.5458, 0.228, 0.5453, 0.228, 0.5295, 0.4341, 0.5804, 0.4339, 0.5563, 0.4371, 0.5561, 0.4373, 0.5795, 0.3588, 0.7301, 0.3588, 0.7069, 0.361, 0.7069, 0.361, 0.7301, 0.4191, 0.5294, 0.4341, 0.5295, 0.4339, 0.5563, 0.4188, 0.5562, 0.3913, 0.7301, 0.3763, 0.7301, 0.3763, 0.7051, 0.3913, 0.7051, 0.454, 0.3341, 0.454, 0.361, 0.4505, 0.3605, 0.4505, 0.3342, 0.4192, 0.6045, 0.4198, 0.6261, 0.4165, 0.6244, 0.4159, 0.6033, 0.3142, 0.5526, 0.3159, 0.5339, 0.3313, 0.5319, 0.3278, 0.5485, 0.2868, 0.5526, 0.2851, 0.5339, 0.3005, 0.536, 0.3005, 0.5568, 0.2578, 0.5412, 0.2535, 0.5282, 0.2697, 0.5319, 0.2731, 0.5485, 0.8829, 0.6817, 0.8867, 0.7064, 0.8679, 0.7002, 0.8679, 0.6789, 0.9311, 0.6665, 0.935, 0.6912, 0.9319, 0.6906, 0.9285, 0.6688, 0.762, 0.3764, 0.7764, 0.3881, 0.7726, 0.3927, 0.7596, 0.3822, 0.6822, 0.4348, 0.6851, 0.4348, 0.6851, 0.4494, 0.6822, 0.4502, 0.3278, 0.5485, 0.3313, 0.5319, 0.3475, 0.5282, 0.3432, 0.5412, 0.8697, 0.5684, 0.8728, 0.5691, 0.8726, 0.5847, 0.8695, 0.5848, 0.726, 0.3705, 0.738, 0.3705, 0.738, 0.3764, 0.7272, 0.3764, 0.8925, 0.6594, 0.9128, 0.6547, 0.9124, 0.6585, 0.8945, 0.6627, 0.3005, 0.5568, 0.3005, 0.536, 0.3159, 0.5339, 0.3142, 0.5526, 0.9151, 0.6365, 0.9128, 0.6547, 0.8925, 0.6594, 0.8976, 0.6365, 0.3005, 0.5152, 0.3005, 0.4944, 0.3159, 0.4965, 0.3176, 0.5152, 0.6173, 0.7565, 0.6024, 0.7634, 0.6013, 0.7584, 0.6146, 0.7522, 0.5682, 0.7571, 0.5556, 0.7453, 0.5592, 0.7421, 0.5705, 0.7528, 0.5849, 0.7634, 0.5682, 0.7571, 0.5705, 0.7528, 0.5855, 0.7584, 0.3869, 0.3343, 0.3869, 0.3612, 0.3837, 0.3604, 0.3837, 0.3344, 0.2773, 0.7838, 0.2769, 0.7611, 0.2802, 0.7603, 0.2806, 0.7824, 0.814, 0.4453, 0.805, 0.4439, 0.8052, 0.4288, 0.8142, 0.4295, 0.7402, 0.6966, 0.7492, 0.6967, 0.7493, 0.7144, 0.7403, 0.7152, 0.1445, 0.4646, 0.1579, 0.4581, 0.1583, 0.4604, 0.1453, 0.4664, 0.1712, 0.601, 0.1579, 0.601, 0.1583, 0.5986, 0.1712, 0.5986, 0.6462, 0.6884, 0.6535, 0.6882, 0.6534, 0.7067, 0.6462, 0.7052, 0.7824, 0.6679, 0.7897, 0.665, 0.7895, 0.6807, 0.7823, 0.6822, 0.3005, 0.4581, 0.3005, 0.4438, 0.3138, 0.4438, 0.3112, 0.4581, 0.2163, 0.6246, 0.2291, 0.6241, 0.2292, 0.6416, 0.2164, 0.6386, 0.1043, 0.2678, 0.1248, 0.2678, 0.1242, 0.2714, 0.1043, 0.2714, 0.1454, 0.4778, 0.1248, 0.4878, 0.1242, 0.4842, 0.1442, 0.475, 0.295, 0.7345, 0.295, 0.7594, 0.2928, 0.7593, 0.2927, 0.7345, 0.3685, 0.3807, 0.3688, 0.3596, 0.3711, 0.3594, 0.3707, 0.3805, 0.4016, 0.3839, 0.3866, 0.3839, 0.3869, 0.3612, 0.402, 0.3611, 0.2618, 0.7342, 0.2769, 0.7342, 0.2769, 0.7611, 0.2619, 0.7611, 0.4434, 0.7551, 0.4437, 0.7801, 0.4404, 0.779, 0.4401, 0.7546, 0.2623, 0.7838, 0.2627, 0.8066, 0.2594, 0.805, 0.259, 0.7828, 0.7764, 0.3881, 0.7861, 0.4056, 0.7813, 0.4085, 0.7726, 0.3927, 0.676, 0.6107, 0.679, 0.6108, 0.6791, 0.6266, 0.676, 0.6273, 0.3005, 0.4737, 0.3005, 0.4581, 0.3112, 0.4581, 0.3142, 0.4778, 0.738, 0.3669, 0.738, 0.3705, 0.726, 0.3705, 0.7253, 0.3669, 0.3005, 0.5724, 0.3005, 0.5568, 0.3142, 0.5526, 0.3112, 0.5724, 0.3005, 0.536, 0.3005, 0.5152, 0.3176, 0.5152, 0.3159, 0.5339, 0.3005, 0.4944, 0.3005, 0.4737, 0.3142, 0.4778, 0.3159, 0.4965, 0.7861, 0.4056, 0.7909, 0.4202, 0.7861, 0.4217, 0.7813, 0.4085, 0.905, 0.7181, 0.8867, 0.7064, 0.8894, 0.704, 0.9055, 0.7143, 0.905, 0.7181, 0.9028, 0.7364, 0.886, 0.7301, 0.8867, 0.7064, 0.6321, 0.6996, 0.6321, 0.7209, 0.628, 0.7202, 0.628, 0.701, 0.95, 0.6939, 0.9449, 0.7142, 0.9253, 0.7134, 0.935, 0.6912, 0.2731, 0.5485, 0.2697, 0.5319, 0.2851, 0.5339, 0.2868, 0.5526, 0.9444, 0.6546, 0.95, 0.6726, 0.9311, 0.6665, 0.9318, 0.6427, 0.2663, 0.5152, 0.2697, 0.4986, 0.2851, 0.4965, 0.2834, 0.5152, 0.5649, 0.6703, 0.5797, 0.6635, 0.5809, 0.6685, 0.5675, 0.6746, 0.7764, 0.4816, 0.762, 0.4933, 0.7596, 0.4874, 0.7726, 0.4769, 0.7909, 0.4348, 0.7909, 0.4494, 0.7861, 0.448, 0.7861, 0.4348, 0.2954, 0.7805, 0.2958, 0.8016, 0.2936, 0.8015, 0.2932, 0.7804, 0.3866, 0.3839, 0.3862, 0.4067, 0.383, 0.4046, 0.3833, 0.3825, 0.1893, 0.7793, 0.1918, 0.7526, 0.1946, 0.7536, 0.1919, 0.7794, 0.8132, 0.4741, 0.8042, 0.4714, 0.8047, 0.459, 0.8137, 0.4611, 0.7406, 0.7309, 0.7496, 0.7295, 0.7498, 0.7446, 0.7408, 0.7467, 0.198, 0.5945, 0.1846, 0.601, 0.1842, 0.5986, 0.1972, 0.5926, 0.6464, 0.7195, 0.6536, 0.7225, 0.6538, 0.7383, 0.6465, 0.7339, 0.5887, 0.3789, 0.5861, 0.3725, 0.6004, 0.366, 0.6017, 0.3729, 0.2791, 0.4633, 0.2738, 0.4503, 0.2871, 0.4438, 0.2898, 0.4581, 0.3005, 0.5724, 0.3005, 0.5867, 0.2871, 0.5867, 0.2898, 0.5724, 0.1712, 0.4581, 0.1846, 0.4581, 0.1842, 0.4604, 0.1712, 0.4604, 0.06314, 0.2778, 0.0837, 0.2678, 0.08428, 0.2714, 0.06431, 0.2806, 0.1043, 0.4878, 0.0837, 0.4878, 0.08428, 0.4842, 0.1043, 0.4842, 0.3675, 0.419, 0.3681, 0.4017, 0.3704, 0.4016, 0.3697, 0.419, 0.4005, 0.4252, 0.3854, 0.4253, 0.3862, 0.4067, 0.4012, 0.4066, 0.2623, 0.7838, 0.2773, 0.7838, 0.2778, 0.8066, 0.2627, 0.8066, 0.4536, 0.3837, 0.4533, 0.4065, 0.4498, 0.405, 0.4502, 0.3827, 0.4188, 0.5562, 0.419, 0.5803, 0.4157, 0.5797, 0.4155, 0.5561, 0.7861, 0.4641, 0.7764, 0.4816, 0.7726, 0.4769, 0.7813, 0.4611, 0.738, 0.5027, 0.738, 0.4991, 0.75, 0.4991, 0.7507, 0.5027, 0.2731, 0.482, 0.2791, 0.4633, 0.2898, 0.4581, 0.2868, 0.4778, 0.7634, 0.3731, 0.762, 0.3764, 0.75, 0.3705, 0.7507, 0.3669, 0.2791, 0.5672, 0.2731, 0.5485, 0.2868, 0.5526, 0.2898, 0.5724, 0.2697, 0.5319, 0.2663, 0.5152, 0.2834, 0.5152, 0.2851, 0.5339, 0.2697, 0.4986, 0.2731, 0.482, 0.2868, 0.4778, 0.2851, 0.4965, 0.55, 0.7059, 0.5551, 0.6856, 0.5587, 0.6884, 0.5541, 0.7067, 0.95, 0.6726, 0.95, 0.6939, 0.935, 0.6912, 0.9311, 0.6665, 0.9449, 0.7142, 0.9351, 0.7295, 0.9203, 0.7364, 0.9253, 0.7134, 0.6995, 0.3881, 0.714, 0.3764, 0.7164, 0.3822, 0.7034, 0.3927, 0.9285, 0.6688, 0.9319, 0.6906, 0.9089, 0.6864, 0.9124, 0.6585, 0.9319, 0.6906, 0.9234, 0.7102, 0.9055, 0.7143, 0.9089, 0.6864, 0.9089, 0.6864, 0.9055, 0.7143, 0.8894, 0.704, 0.886, 0.6822, 0.9124, 0.6585, 0.9089, 0.6864, 0.886, 0.6822, 0.8945, 0.6627, 0.9128, 0.6547, 0.9311, 0.6665, 0.9285, 0.6688, 0.9124, 0.6585, 0.9253, 0.7134, 0.905, 0.7181, 0.9055, 0.7143, 0.9234, 0.7102, 0.8829, 0.6817, 0.8925, 0.6594, 0.8945, 0.6627, 0.886, 0.6822, 0.8867, 0.7064, 0.8829, 0.6817, 0.886, 0.6822, 0.8894, 0.704, 0.7861, 0.448, 0.7813, 0.4611, 0.7787, 0.4595, 0.7832, 0.4472, 0.6788, 0.6316, 0.678, 0.6438, 0.6758, 0.6438, 0.6762, 0.6316, 0.7034, 0.3927, 0.7164, 0.3822, 0.7177, 0.3854, 0.7055, 0.3953, 0.7488, 0.4933, 0.738, 0.4933, 0.738, 0.4898, 0.7482, 0.4898, 0.6787, 0.5357, 0.6787, 0.5547, 0.6763, 0.5547, 0.6761, 0.5357, 0.7813, 0.4611, 0.7726, 0.4769, 0.7705, 0.4744, 0.7787, 0.4595, 0.875, 0.5236, 0.8749, 0.5421, 0.8724, 0.542, 0.8724, 0.5236, 0.7034, 0.4769, 0.6947, 0.4611, 0.6973, 0.4595, 0.7055, 0.4744, 0.7272, 0.4933, 0.7164, 0.4874, 0.7177, 0.4843, 0.7278, 0.4898, 0.8722, 0.5165, 0.872, 0.5326, 0.8695, 0.5326, 0.8696, 0.5166, 0.7164, 0.4874, 0.7034, 0.4769, 0.7055, 0.4744, 0.7177, 0.4843, 0.8722, 0.551, 0.8724, 0.5683, 0.8702, 0.5684, 0.8696, 0.551, 0.71, 0.4689, 0.7177, 0.4843, 0.7055, 0.4744, 0.6973, 0.4595, 0.7177, 0.3854, 0.71, 0.4007, 0.6973, 0.4101, 0.7055, 0.3953, 0.703, 0.4159, 0.7006, 0.4348, 0.6928, 0.4348, 0.6928, 0.4225, 0.703, 0.4538, 0.71, 0.4689, 0.6973, 0.4595, 0.6928, 0.4472, 0.7832, 0.4472, 0.7787, 0.4595, 0.766, 0.4689, 0.773, 0.4538, 0.7832, 0.4225, 0.7832, 0.4348, 0.7754, 0.4348, 0.773, 0.4159, 0.7705, 0.3953, 0.7787, 0.4101, 0.766, 0.4007, 0.7583, 0.3854, 0.7482, 0.3799, 0.7536, 0.3922, 0.738, 0.3894, 0.738, 0.3799, 0.7278, 0.3799, 0.7224, 0.3922, 0.71, 0.4007, 0.7177, 0.3854, 0.7787, 0.4595, 0.7705, 0.4744, 0.7583, 0.4843, 0.766, 0.4689, 0.7536, 0.4774, 0.7482, 0.4898, 0.738, 0.4898, 0.738, 0.4803, 0.7224, 0.4774, 0.7278, 0.4898, 0.7177, 0.4843, 0.71, 0.4689, 0.6947, 0.4085, 0.7034, 0.3927, 0.7055, 0.3953, 0.6973, 0.4101, 0.7861, 0.4217, 0.7861, 0.4348, 0.7832, 0.4348, 0.7832, 0.4225, 0.6899, 0.4217, 0.6947, 0.4085, 0.6973, 0.4101, 0.6928, 0.4225, 0.6784, 0.6972, 0.6788, 0.7097, 0.6765, 0.7097, 0.6758, 0.6972, 0.7726, 0.4769, 0.7596, 0.4874, 0.7583, 0.4843, 0.7705, 0.4744, 0.7596, 0.3822, 0.7726, 0.3927, 0.7705, 0.3953, 0.7583, 0.3854, 0.6899, 0.448, 0.6899, 0.4348, 0.6928, 0.4348, 0.6928, 0.4472, 0.6787, 0.5736, 0.6782, 0.5888, 0.676, 0.5888, 0.6761, 0.5736, 0.7726, 0.3927, 0.7813, 0.4085, 0.7787, 0.4101, 0.7705, 0.3953, 0.7488, 0.3764, 0.7596, 0.3822, 0.7583, 0.3854, 0.7482, 0.3799, 0.7272, 0.3764, 0.738, 0.3764, 0.738, 0.3799, 0.7278, 0.3799, 0.678, 0.6606, 0.678, 0.6796, 0.6755, 0.6796, 0.6754, 0.6606, 0.678, 0.6438, 0.678, 0.6606, 0.6754, 0.6606, 0.6758, 0.6438, 0.6787, 0.5547, 0.6787, 0.5736, 0.6761, 0.5736, 0.6763, 0.5547, 0.6899, 0.4348, 0.6899, 0.4217, 0.6928, 0.4225, 0.6928, 0.4348, 0.7813, 0.4085, 0.7861, 0.4217, 0.7832, 0.4225, 0.7787, 0.4101, 0.7787, 0.4101, 0.7832, 0.4225, 0.773, 0.4159, 0.766, 0.4007, 0.71, 0.4007, 0.703, 0.4159, 0.6928, 0.4225, 0.6973, 0.4101, 0.6947, 0.4611, 0.6899, 0.448, 0.6928, 0.4472, 0.6973, 0.4595, 0.678, 0.6796, 0.6784, 0.6972, 0.6758, 0.6972, 0.6755, 0.6796, 0.7832, 0.4348, 0.7832, 0.4472, 0.773, 0.4538, 0.7754, 0.4348, 0.7006, 0.4348, 0.703, 0.4538, 0.6928, 0.4472, 0.6928, 0.4348, 0.6782, 0.5206, 0.6787, 0.5357, 0.6761, 0.5357, 0.676, 0.5206, 0.7861, 0.4348, 0.7861, 0.448, 0.7832, 0.4472, 0.7832, 0.4348, 0.7164, 0.3822, 0.7272, 0.3764, 0.7278, 0.3799, 0.7177, 0.3854, 0.738, 0.4803, 0.738, 0.4898, 0.7278, 0.4898, 0.7224, 0.4774, 0.738, 0.3799, 0.738, 0.3894, 0.7224, 0.3922, 0.7278, 0.3799, 0.8724, 0.5063, 0.8722, 0.5165, 0.8696, 0.5166, 0.8702, 0.5063, 0.738, 0.4933, 0.7272, 0.4933, 0.7278, 0.4898, 0.738, 0.4898, 0.8749, 0.5421, 0.8752, 0.5581, 0.8725, 0.558, 0.8724, 0.542, 0.738, 0.3764, 0.7488, 0.3764, 0.7482, 0.3799, 0.738, 0.3799, 0.766, 0.4689, 0.7583, 0.4843, 0.7482, 0.4898, 0.7536, 0.4774, 0.7583, 0.3854, 0.766, 0.4007, 0.7536, 0.3922, 0.7482, 0.3799, 0.872, 0.5326, 0.8722, 0.551, 0.8696, 0.551, 0.8695, 0.5326, 0.8752, 0.5063, 0.875, 0.5236, 0.8724, 0.5236, 0.8729, 0.5063, 0.7596, 0.4874, 0.7488, 0.4933, 0.7482, 0.4898, 0.7583, 0.4843, 0.3668, 0.5558, 0.3671, 0.5291, 0.3706, 0.5296, 0.3703, 0.5558, 0.3496, 0.704, 0.3496, 0.6679, 0.3517, 0.6684, 0.3517, 0.7037, 0.4198, 0.4953, 0.4191, 0.5294, 0.4158, 0.5299, 0.4165, 0.4965, 0.4434, 0.7051, 0.4434, 0.7301, 0.4401, 0.7301, 0.4401, 0.7057, 0.4437, 0.6801, 0.4434, 0.7051, 0.4401, 0.7057, 0.4404, 0.6812, 0.4198, 0.6261, 0.421, 0.65, 0.4176, 0.6478, 0.4165, 0.6244, 0.454, 0.361, 0.4536, 0.3837, 0.4502, 0.3827, 0.4505, 0.3605, 0.4434, 0.7301, 0.4434, 0.7551, 0.4401, 0.7546, 0.4401, 0.7301, 0.402, 0.3342, 0.4017, 0.2986, 0.405, 0.2995, 0.4053, 0.3343, 0.2098, 0.7611, 0.2098, 0.7342, 0.2133, 0.7343, 0.2133, 0.7606, 0.2627, 0.8066, 0.2635, 0.8252, 0.2601, 0.8232, 0.2594, 0.805, 0.4529, 0.2678, 0.4537, 0.2985, 0.4502, 0.2994, 0.4494, 0.2694, 0.421, 0.4683, 0.4198, 0.4953, 0.4165, 0.4965, 0.4176, 0.4701, 0.4533, 0.4065, 0.4525, 0.4251, 0.4491, 0.4231, 0.4498, 0.405, 0.2619, 0.7611, 0.2623, 0.7838, 0.259, 0.7828, 0.2586, 0.7606, 0.3678, 0.6258, 0.3672, 0.6042, 0.3707, 0.603, 0.3713, 0.6241, 0.3917, 0.6801, 0.3924, 0.6501, 0.3959, 0.6519, 0.3952, 0.6812, 0.2107, 0.8066, 0.2103, 0.7838, 0.2137, 0.7828, 0.2141, 0.805, 0.262, 0.6986, 0.2618, 0.7342, 0.2585, 0.7343, 0.2587, 0.6995, 0.367, 0.58, 0.3668, 0.5558, 0.3703, 0.5558, 0.3705, 0.5794, 0.419, 0.5803, 0.4192, 0.6045, 0.4159, 0.6033, 0.4157, 0.5797, 0.402, 0.3611, 0.402, 0.3342, 0.4053, 0.3343, 0.4053, 0.3606, 0.3671, 0.5291, 0.3677, 0.495, 0.3712, 0.4962, 0.3706, 0.5296, 0.3917, 0.7801, 0.3913, 0.7551, 0.3948, 0.7546, 0.3952, 0.779, 0.1952, 0.7838, 0.2103, 0.7838, 0.2107, 0.8066, 0.1956, 0.8066, 0.4676, 0.425, 0.4525, 0.4251, 0.4533, 0.4065, 0.4683, 0.4064, 0.1947, 0.7342, 0.2098, 0.7342, 0.2098, 0.7611, 0.1948, 0.7611, 0.4687, 0.3837, 0.4536, 0.3837, 0.454, 0.361, 0.4691, 0.361, 0.4584, 0.7301, 0.4434, 0.7301, 0.4434, 0.7051, 0.4584, 0.7051, 0.352, 0.529, 0.3671, 0.5291, 0.3668, 0.5558, 0.3517, 0.5557, 0.4588, 0.7801, 0.4437, 0.7801, 0.4434, 0.7551, 0.4584, 0.7551, 0.3519, 0.5799, 0.367, 0.58, 0.3672, 0.6042, 0.3521, 0.6041, 0.1957, 0.6679, 0.2108, 0.6679, 0.21, 0.6986, 0.195, 0.6986, 0.3539, 0.4678, 0.369, 0.4679, 0.3677, 0.495, 0.3527, 0.4949, 0.4691, 0.3341, 0.454, 0.3341, 0.4537, 0.2985, 0.4688, 0.2984, 0.3528, 0.6257, 0.3678, 0.6258, 0.369, 0.6497, 0.3539, 0.6496, 0.3527, 0.4949, 0.3677, 0.495, 0.3671, 0.5291, 0.352, 0.529, 0.3517, 0.5557, 0.3668, 0.5558, 0.367, 0.58, 0.3519, 0.5799, 0.3521, 0.6041, 0.3672, 0.6042, 0.3678, 0.6258, 0.3528, 0.6257, 0.4688, 0.2984, 0.4537, 0.2985, 0.4529, 0.2678, 0.468, 0.2678, 0.4584, 0.7551, 0.4434, 0.7551, 0.4434, 0.7301, 0.4584, 0.7301, 0.4584, 0.7051, 0.4434, 0.7051, 0.4437, 0.6801, 0.4588, 0.6801, 0.4664, 0.444, 0.4513, 0.444, 0.4525, 0.4251, 0.4676, 0.425, 0.4683, 0.4064, 0.4533, 0.4065, 0.4536, 0.3837, 0.4687, 0.3837, 0.4691, 0.361, 0.454, 0.361, 0.454, 0.3341, 0.4691, 0.3341, 0.195, 0.6986, 0.21, 0.6986, 0.2098, 0.7342, 0.1947, 0.7342, 0.1948, 0.7611, 0.2098, 0.7611, 0.2103, 0.7838, 0.1952, 0.7838, 0.1956, 0.8066, 0.2107, 0.8066, 0.2115, 0.8252, 0.1964, 0.8252, 0.6931, 0.7471, 0.7093, 0.7471, 0.7098, 0.7601, 0.6937, 0.7601, 0.6925, 0.7154, 0.7087, 0.7154, 0.709, 0.7313, 0.6928, 0.7313, 0.6927, 0.6717, 0.7088, 0.6717, 0.7087, 0.6966, 0.6925, 0.6966, 0.862, 0.4296, 0.8458, 0.4296, 0.8458, 0.4109, 0.862, 0.4108, 0.8614, 0.4614, 0.8453, 0.4614, 0.8455, 0.4455, 0.8617, 0.4455, 0.8601, 0.4876, 0.8439, 0.4876, 0.8448, 0.4744, 0.8609, 0.4743, 0.8545, 0.6762, 0.8383, 0.6762, 0.8386, 0.6587, 0.8547, 0.6587, 0.8545, 0.7111, 0.8383, 0.7111, 0.8383, 0.6936, 0.8545, 0.6936, 0.8617, 0.3859, 0.8456, 0.386, 0.845, 0.3646, 0.8612, 0.3645, 0.8049, 0.6028, 0.8211, 0.6029, 0.8215, 0.618, 0.8054, 0.6179, 0.8047, 0.5691, 0.8208, 0.5692, 0.8209, 0.5861, 0.8048, 0.586, 0.8053, 0.5266, 0.8215, 0.5267, 0.821, 0.5505, 0.8048, 0.5504, 0.8054, 0.6179, 0.8215, 0.618, 0.8223, 0.6347, 0.8062, 0.6346, 0.862, 0.4108, 0.8458, 0.4109, 0.8456, 0.386, 0.8617, 0.3859, 0.8062, 0.5077, 0.8223, 0.5078, 0.8215, 0.5267, 0.8053, 0.5266, 0.6932, 0.6503, 0.7093, 0.6503, 0.7088, 0.6717, 0.6927, 0.6717, 0.8048, 0.586, 0.8209, 0.5861, 0.8211, 0.6029, 0.8049, 0.6028, 0.8547, 0.7285, 0.8386, 0.7285, 0.8383, 0.7111, 0.8545, 0.7111, 0.8048, 0.5504, 0.821, 0.5505, 0.8208, 0.5692, 0.8047, 0.5691, 0.8545, 0.6936, 0.8383, 0.6936, 0.8383, 0.6762, 0.8545, 0.6762, 0.8617, 0.4455, 0.8455, 0.4455, 0.8458, 0.4296, 0.862, 0.4296, 0.6925, 0.6966, 0.7087, 0.6966, 0.7087, 0.7154, 0.6925, 0.7154, 0.8609, 0.4743, 0.8448, 0.4744, 0.8453, 0.4614, 0.8614, 0.4614, 0.6928, 0.7313, 0.709, 0.7313, 0.7093, 0.7471, 0.6931, 0.7471, 0.709, 0.7313, 0.7251, 0.7313, 0.7254, 0.7471, 0.7093, 0.7471, 0.8448, 0.4744, 0.8286, 0.4744, 0.8291, 0.4615, 0.8453, 0.4614, 0.7087, 0.6966, 0.7248, 0.6966, 0.7248, 0.7154, 0.7087, 0.7154, 0.8455, 0.4455, 0.8294, 0.4456, 0.8296, 0.4297, 0.8458, 0.4296, 0.8383, 0.6936, 0.8222, 0.6936, 0.8222, 0.6762, 0.8383, 0.6762, 0.821, 0.5505, 0.8371, 0.5506, 0.837, 0.5693, 0.8208, 0.5692, 0.8386, 0.7285, 0.8224, 0.7285, 0.8222, 0.7111, 0.8383, 0.7111, 0.8209, 0.5861, 0.8371, 0.5862, 0.8372, 0.603, 0.8211, 0.6029, 0.7093, 0.6503, 0.7255, 0.6503, 0.725, 0.6717, 0.7088, 0.6717, 0.8223, 0.5078, 0.8385, 0.5079, 0.8376, 0.5268, 0.8215, 0.5267, 0.8458, 0.4109, 0.8296, 0.4109, 0.8294, 0.386, 0.8456, 0.386, 0.8215, 0.618, 0.8377, 0.6181, 0.8385, 0.6348, 0.8223, 0.6347, 0.8215, 0.5267, 0.8376, 0.5268, 0.8371, 0.5506, 0.821, 0.5505, 0.8208, 0.5692, 0.837, 0.5693, 0.8371, 0.5862, 0.8209, 0.5861, 0.8211, 0.6029, 0.8372, 0.603, 0.8377, 0.6181, 0.8215, 0.618, 0.8456, 0.386, 0.8294, 0.386, 0.8289, 0.3646, 0.845, 0.3646, 0.8383, 0.7111, 0.8222, 0.7111, 0.8222, 0.6936, 0.8383, 0.6936, 0.8383, 0.6762, 0.8222, 0.6762, 0.8224, 0.6587, 0.8386, 0.6587, 0.8439, 0.4876, 0.8278, 0.4877, 0.8286, 0.4744, 0.8448, 0.4744, 0.8453, 0.4614, 0.8291, 0.4615, 0.8294, 0.4456, 0.8455, 0.4455, 0.8458, 0.4296, 0.8296, 0.4297, 0.8296, 0.4109, 0.8458, 0.4109, 0.7088, 0.6717, 0.725, 0.6717, 0.7248, 0.6966, 0.7087, 0.6966, 0.7087, 0.7154, 0.7248, 0.7154, 0.7251, 0.7313, 0.709, 0.7313, 0.7093, 0.7471, 0.7254, 0.7471, 0.726, 0.7601, 0.7098, 0.7601, 0.3675, 0.419, 0.3603, 0.4174, 0.361, 0.4005, 0.3681, 0.4017, 0.2954, 0.7805, 0.3026, 0.7797, 0.303, 0.8003, 0.2958, 0.8016, 0.3685, 0.3807, 0.3613, 0.3798, 0.3617, 0.3592, 0.3688, 0.3596, 0.295, 0.7345, 0.3022, 0.7345, 0.3022, 0.759, 0.295, 0.7594, 0.4523, 0.5313, 0.4594, 0.5317, 0.4592, 0.5561, 0.452, 0.5561, 0.3588, 0.7301, 0.3517, 0.7301, 0.3517, 0.7074, 0.3588, 0.7069, 0.4522, 0.5785, 0.4594, 0.578, 0.4595, 0.6, 0.4524, 0.6009, 0.3591, 0.7765, 0.3521, 0.7756, 0.3517, 0.7529, 0.3588, 0.7533, 0.2958, 0.8016, 0.303, 0.8003, 0.3037, 0.8172, 0.2965, 0.8188, 0.295, 0.7594, 0.3022, 0.759, 0.3026, 0.7797, 0.2954, 0.7805, 0.2952, 0.7014, 0.3024, 0.7022, 0.3022, 0.7345, 0.295, 0.7345, 0.3688, 0.3596, 0.3617, 0.3592, 0.3617, 0.3347, 0.3688, 0.3346, 0.3681, 0.4017, 0.361, 0.4005, 0.3613, 0.3798, 0.3685, 0.3807, 0.3664, 0.4366, 0.3592, 0.4347, 0.3603, 0.4174, 0.3675, 0.419, 0.3588, 0.7069, 0.3517, 0.7074, 0.3521, 0.6846, 0.3591, 0.6837, 0.3588, 0.7533, 0.3517, 0.7529, 0.3517, 0.7301, 0.3588, 0.7301, 0.3686, 0.3016, 0.3614, 0.3023, 0.3606, 0.2745, 0.3678, 0.2732, 0.4524, 0.6009, 0.4595, 0.6, 0.4601, 0.6196, 0.453, 0.6209, 0.452, 0.5561, 0.4592, 0.5561, 0.4594, 0.578, 0.4522, 0.5785, 0.4529, 0.4996, 0.4601, 0.5007, 0.4594, 0.5317, 0.4523, 0.5313, 0.453, 0.6209, 0.4601, 0.6196, 0.4612, 0.6414, 0.454, 0.6431, 0.3688, 0.3346, 0.3617, 0.3347, 0.3614, 0.3023, 0.3686, 0.3016, 0.454, 0.4746, 0.4612, 0.4761, 0.4601, 0.5007, 0.4529, 0.4996, 0.2959, 0.673, 0.3031, 0.6743, 0.3024, 0.7022, 0.2952, 0.7014, 0.3144, 0.2769, 0.3125, 0.2814, 0.2947, 0.2728, 0.2957, 0.2678, 0.277, 0.4678, 0.277, 0.4628, 0.2947, 0.4628, 0.2957, 0.4678, 0.277, 0.2678, 0.277, 0.2728, 0.2592, 0.2728, 0.2583, 0.2678, 0.2396, 0.4587, 0.2415, 0.4542, 0.2592, 0.4628, 0.2583, 0.4678, 0.3517, 0.4133, 0.348, 0.411, 0.3551, 0.3894, 0.3592, 0.3905, 0.1947, 0.3678, 0.1988, 0.3678, 0.1988, 0.3894, 0.1947, 0.3905, 0.3592, 0.3678, 0.3551, 0.3678, 0.3551, 0.3462, 0.3592, 0.3451, 0.2022, 0.3223, 0.2059, 0.3246, 0.1988, 0.3462, 0.1947, 0.3451, 0.2957, 0.4678, 0.2947, 0.4628, 0.3125, 0.4542, 0.3144, 0.4587, 0.2583, 0.4678, 0.2592, 0.4628, 0.277, 0.4628, 0.277, 0.4678, 0.2172, 0.4405, 0.2202, 0.4369, 0.2415, 0.4542, 0.2396, 0.4587, 0.2583, 0.2678, 0.2592, 0.2728, 0.2415, 0.2814, 0.2396, 0.2769, 0.2957, 0.2678, 0.2947, 0.2728, 0.277, 0.2728, 0.277, 0.2678, 0.3368, 0.295, 0.3338, 0.2987, 0.3125, 0.2814, 0.3144, 0.2769, 0.1947, 0.3905, 0.1988, 0.3894, 0.2059, 0.411, 0.2022, 0.4133, 0.1947, 0.3451, 0.1988, 0.3462, 0.1988, 0.3678, 0.1947, 0.3678, 0.2172, 0.295, 0.2202, 0.2987, 0.2059, 0.3246, 0.2022, 0.3223, 0.3592, 0.3451, 0.3551, 0.3462, 0.348, 0.3246, 0.3517, 0.3223, 0.3592, 0.3905, 0.3551, 0.3894, 0.3551, 0.3678, 0.3592, 0.3678, 0.3368, 0.4405, 0.3338, 0.4369, 0.348, 0.411, 0.3517, 0.4133, 0.3517, 0.3223, 0.348, 0.3246, 0.3338, 0.2987, 0.3368, 0.295, 0.2396, 0.2769, 0.2415, 0.2814, 0.2202, 0.2987, 0.2172, 0.295, 0.3144, 0.4587, 0.3125, 0.4542, 0.3338, 0.4369, 0.3368, 0.4405, 0.2022, 0.4133, 0.2059, 0.411, 0.2202, 0.4369, 0.2172, 0.4405])
me_cube.materials.append(mat_material)
me_cube.use_remesh_preserve_volume = False
me_cube.use_remesh_preserve_attributes = False
me_cube.use_mirror_vertex_groups = False
me_cube.update()

# ---- objects
ob_cube = bpy.data.objects.new('Cube', me_cube)

# ---- transforms, parenting, visibility, modifiers, constraints
ob_cube.location = (0.0, 0.0, 1.5)
ob_cube.scale = (1.0, 1.0, 1.5)
ob_cube.lock_rotations_4d = False
ob_cube.empty_display_type = 'ARROWS'
ob_cube.lineart.crease_threshold = 0.0

# ---- collection membership
col_collection.objects.link(ob_cube)

# ---- scene / render settings (as saved in the file)
scene.frame_start = 1; scene.frame_end = 250; scene.frame_set(1)
scene.render.engine = 'BLENDER_EEVEE_NEXT'
scene.cycles.use_denoising = False
scene.cycles.samples = 128
scene.cycles.sampling_pattern = 'TABULATED_SOBOL'
scene.cycles.use_adaptive_sampling = False
scene.cycles.use_light_tree = False
scene.view_settings.view_transform = 'Filmic'
bpy.context.view_layer.update()

# ---- added for rendering (the .blend has no active camera and no usable light): camera, sun
cam_auto = bpy.data.cameras.new('AutoCamera')
cam_auto.lens = 50.0
cam_auto.sensor_width = 36.0
cam_auto.clip_end = 1000.0
ob_auto_camera = bpy.data.objects.new('AutoCamera', cam_auto)
scene.collection.objects.link(ob_auto_camera)
ob_auto_camera.location = (4.25176, -5.10212, 4.93477)
ob_auto_camera.rotation_euler = (1.09748, -7.21219e-08, 0.694738)
scene.camera = ob_auto_camera
light_auto_sun = bpy.data.lights.new('AutoSun', 'SUN')
light_auto_sun.energy = 3.0
light_auto_sun.angle = 0.0523599
ob_auto_sun = bpy.data.objects.new('AutoSun', light_auto_sun)
scene.collection.objects.link(ob_auto_sun)
ob_auto_sun.rotation_euler = (0.872665, 0.174533, 0.523599)
bpy.context.view_layer.update()

